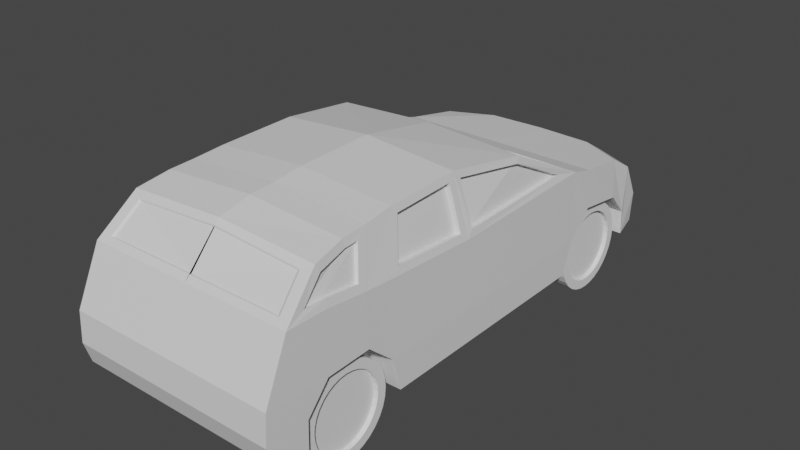 # Source: car.blend  (saved by Blender 2.93.20; exported with 4.5.12 LTS)
import bpy
from mathutils import Matrix  # noqa: F401  (used for matrix-valued properties, if any)

bpy.ops.wm.read_factory_settings(use_empty=True)
scene = bpy.context.scene
scene.name = 'Scene'

# ---- collections
col_collection = bpy.data.collections.new('Collection'); scene.collection.children.link(col_collection)

# ---- materials (node trees are filled in below, after node groups)
mat_material = bpy.data.materials.new('Material')
mat_material.alpha_threshold = 0.0
mat_material.use_transparent_shadow = False
mat_material.line_color = (0.0, 0.0, 0.0, 1.0)

# ---- material node trees
mat_material.use_nodes = True; mat_material.node_tree.nodes.clear()
_N = mat_material.node_tree.nodes; _L = mat_material.node_tree.links
n0 = _N.new('ShaderNodeOutputMaterial'); n0.name = 'Material Output'; n0.location = (300, 300)
n1 = _N.new('ShaderNodeBsdfPrincipled'); n1.name = 'Principled BSDF'; n1.location = (10, 300)
n1.distribution = 'GGX'
n1.subsurface_method = 'BURLEY'
n1.inputs[2].default_value = 0.4
n1.inputs[3].default_value = 1.45
n1.inputs[27].default_value = (0.0, 0.0, 0.0, 1.0)
n1.inputs[28].default_value = 1.0
_L.new(n1.outputs[0], n0.inputs[0])
n0.is_active_output = True

# ---- world
world_world = bpy.data.worlds.new('World'); scene.world = world_world
world_world.use_nodes = True; world_world.node_tree.nodes.clear()
_N = world_world.node_tree.nodes; _L = world_world.node_tree.links
n0 = _N.new('ShaderNodeOutputWorld'); n0.name = 'World Output'; n0.location = (300, 300)
n1 = _N.new('ShaderNodeBackground'); n1.name = 'Background'; n1.location = (10, 300)
n1.inputs[0].default_value = (0.05088, 0.05088, 0.05088, 1.0)
_L.new(n1.outputs[0], n0.inputs[0])
n0.is_active_output = True
world_world.color = (0.05088, 0.05088, 0.05088)
world_world.use_sun_shadow = False
world_world.sun_shadow_jitter_overblur = 0.0

# ---- meshes
me_cube = bpy.data.meshes.new('Cube')
me_cube.from_pydata([(1.604, 1.998, -0.1419), (1.604, 1.817, -0.6406), (1.604, -1.945, -0.1419), (1.604, -1.813, -0.6406), (1.492, 1.899, 0.9721), (1.563, -1.803, 1.059), (1.604, 2.395, 0.221), (1.589, 2.372, 0.822), (1.604, 3.13, 0.1218), (1.522, 3.194, 0.6889), (1.604, 3.441, -0.2369), (1.538, 3.618, 0.4322), (1.604, 3.459, -0.6116), (1.538, 3.885, -0.1013), (1.538, 3.84, -0.5436), (1.176, 1.817, -0.6406), (1.17, 2.395, 0.221), (1.162, 3.441, -0.2369), (1.172, 1.998, -0.1419), (1.164, 3.13, 0.1218), (1.167, 3.459, -0.6116), (1.169, 2.674, -0.6145), (1.604, -0.4923, -0.1419), (1.604, -0.4756, -0.6406), (1.572, -0.3938, 0.9805), (1.604, -2.37, 0.2267), (1.561, -2.486, 1.12), (1.604, -3.054, 0.2042), (1.563, -3.028, 1.182), (1.604, -4.009, 0.2598), (1.414, -3.56, 1.147), (1.604, -3.393, -0.1834), (1.604, -4.035, -0.1939), (1.604, -3.405, -0.6559), (1.604, -3.934, -0.5153), (1.2, -3.405, -0.6559), (1.191, -3.054, 0.2042), (1.191, -3.393, -0.1834), (1.191, -1.813, -0.6406), (1.191, -1.945, -0.1419), (1.191, -2.37, 0.2267), (1.192, -2.629, -0.6279), (1.405, -0.4409, 1.644), (1.453, -2.572, 1.57), (1.45, -2.36, 1.58), (1.419, -1.648, 1.635), (1.405, 0.7957, 1.531), (1.336, -3.15, 1.518), (1.562, 1.574, 1.018), (1.504, 0.663, 1.48), (1.589, 1.998, 0.9241), (1.562, -0.6125, 0.9896), (1.408, -0.6599, 1.656), (1.486, 0.6963, 1.581), (1.496, 1.556, 1.011), (1.505, -0.3802, 0.9735), (1.341, -0.4265, 1.626), (1.438, 0.6593, 1.465), (1.492, 1.878, 0.9302), (1.405, 0.7748, 1.489), (1.589, -0.4923, 0.874), (1.589, -1.945, 0.9581), (1.394, -1.735, 1.742), (1.38, -0.5559, 1.767), (1.491, -0.6132, 0.9726), (1.492, -1.803, 1.042), (1.348, -1.649, 1.618), (1.337, -0.6607, 1.639), (1.501, -3.015, 1.484), (1.557, -3.346, 1.185), (1.299, -3.152, 1.491), (1.371, -3.533, 1.145), (1.428, -2.587, 1.683), (1.481, -3.07, 1.59), (1.418, -2.207, 1.701), (1.589, -2.399, 0.9959), (1.589, -3.035, 1.068), (1.589, -3.64, 1.076), (1.409, -2.577, 1.557), (1.518, -3.026, 1.174), (1.457, -3.013, 1.472), (1.407, -2.368, 1.567), (1.516, -2.492, 1.113), (1.511, -3.339, 1.177), (0.8546, 3.933, 0.4322), (0.868, 3.507, 0.6889), (0.795, 4.159, -0.5436), (0.8229, 4.203, -0.1013), (0.8702, 2.372, 0.822), (-1.604, 1.998, -0.1419), (-1.604, 1.817, -0.6406), (-1.604, -1.945, -0.1419), (-1.604, -1.813, -0.6406), (0.0, 1.817, -0.6406), (0.0, -1.945, -0.1419), (0.0, -1.813, -0.6406), (0.0, 1.998, -0.1419), (-1.492, 1.899, 0.9721), (-1.563, -1.803, 1.059), (0.0, -1.945, 0.9581), (0.0, 1.9, 0.9747), (-1.604, 2.395, 0.221), (0.0, 2.395, 0.221), (-1.589, 2.372, 0.822), (0.0, 2.372, 0.822), (-1.604, 3.13, 0.1218), (0.0, 3.342, 0.1218), (-1.522, 3.194, 0.6889), (0.0, 3.546, 0.6889), (-1.604, 3.441, -0.2369), (0.0, 3.653, -0.2369), (-1.538, 3.618, 0.4322), (0.0, 3.97, 0.4322), (-1.604, 3.459, -0.6116), (0.0, 3.671, -0.6116), (-1.538, 3.885, -0.1013), (0.0, 4.238, -0.1013), (-1.538, 3.84, -0.5436), (0.0, 4.193, -0.5436), (-1.176, 1.817, -0.6406), (-1.17, 2.395, 0.221), (-1.162, 3.441, -0.2369), (-1.172, 1.998, -0.1419), (-1.164, 3.13, 0.1218), (-1.167, 3.459, -0.6116), (-1.169, 2.674, -0.6145), (0.0, 2.674, -0.6145), (-1.604, -0.4923, -0.1419), (-1.604, -0.4756, -0.6406), (0.0, -0.4923, -0.1419), (-1.572, -0.3938, 0.9805), (0.0, -0.4923, 0.874), (-1.604, -2.37, 0.2267), (0.0, -2.37, 0.2267), (-1.561, -2.486, 1.12), (0.0, -2.399, 0.9959), (-1.604, -3.054, 0.2042), (0.0, -3.054, 0.2042), (-1.563, -3.028, 1.182), (0.0, -3.035, 1.068), (-1.604, -4.009, 0.2598), (0.0, -4.009, 0.2598), (-1.414, -3.56, 1.147), (0.0, -3.561, 1.147), (-1.604, -3.393, -0.1834), (0.0, -3.393, -0.1834), (-1.604, -4.035, -0.1939), (0.0, -4.035, -0.1939), (-1.604, -3.405, -0.6559), (0.0, -3.405, -0.6559), (-1.604, -3.934, -0.5153), (0.0, -3.934, -0.5153), (-1.2, -3.405, -0.6559), (-1.191, -3.054, 0.2042), (-1.191, -3.393, -0.1834), (-1.191, -1.813, -0.6406), (-1.191, -1.945, -0.1419), (-1.191, -2.37, 0.2267), (0.0, -0.4749, -0.6406), (-1.192, -2.629, -0.6279), (0.0, -2.629, -0.6279), (0.0, -2.587, 1.778), (-1.405, -0.4409, 1.644), (-1.453, -2.572, 1.57), (0.0, 0.7944, 1.612), (0.0, -2.207, 1.799), (0.0, -1.735, 1.846), (-1.45, -2.36, 1.58), (-1.419, -1.648, 1.635), (0.0, -0.5559, 1.875), (-1.405, 0.7957, 1.531), (-1.336, -3.15, 1.518), (0.0, -3.15, 1.601), (0.0, 1.998, 0.9241), (-1.562, 1.574, 1.018), (0.0, 0.6963, 1.661), (-1.504, 0.663, 1.48), (-1.589, 1.998, 0.9241), (-1.562, -0.6125, 0.9896), (-1.408, -0.6599, 1.656), (-1.486, 0.6963, 1.581), (-1.496, 1.556, 1.011), (-1.505, -0.3802, 0.9735), (-1.341, -0.4265, 1.626), (-1.438, 0.6593, 1.465), (0.0, 1.879, 0.9328), (-1.492, 1.878, 0.9302), (0.0, 0.7735, 1.57), (-1.405, 0.7748, 1.489), (-1.589, -0.4923, 0.874), (-1.589, -1.945, 0.9581), (-1.394, -1.735, 1.742), (-1.38, -0.5559, 1.767), (-1.491, -0.6132, 0.9726), (-1.492, -1.803, 1.042), (-1.348, -1.649, 1.618), (-1.337, -0.6607, 1.639), (-1.501, -3.015, 1.484), (0.0, -3.07, 1.671), (0.0, -3.64, 1.076), (-1.557, -3.346, 1.185), (-1.299, -3.152, 1.491), (0.0, -3.151, 1.575), (0.0, -3.534, 1.146), (-1.371, -3.533, 1.145), (-1.428, -2.587, 1.683), (-1.481, -3.07, 1.59), (-1.418, -2.207, 1.701), (-1.589, -2.399, 0.9959), (-1.589, -3.035, 1.068), (-1.589, -3.64, 1.076), (-1.409, -2.577, 1.557), (-1.518, -3.026, 1.174), (-1.457, -3.013, 1.472), (-1.407, -2.368, 1.567), (-1.516, -2.492, 1.113), (-1.511, -3.339, 1.177), (-0.8546, 3.933, 0.4322), (-0.868, 3.507, 0.6889), (-0.795, 4.159, -0.5436), (-0.8229, 4.203, -0.1013), (-0.8702, 2.372, 0.822)], [], [(72, 161, 198, 73), (23, 22, 2, 3), (3, 2, 39, 38), (50, 0, 6, 7), (47, 172, 202, 70), (22, 0, 50, 60), (40, 36, 41), (7, 6, 8, 9), (0, 18, 16, 6), (173, 50, 88, 104), (108, 85, 84, 112), (104, 88, 85, 108), (6, 16, 19, 8), (8, 19, 17, 10), (9, 8, 10, 11), (12, 20, 114, 116, 87, 13), (11, 10, 12, 13), (112, 84, 87, 116), (116, 87, 86, 118), (12, 20, 14), (14, 13, 12), (14, 20, 86), (17, 20, 12, 10), (114, 20, 21, 126), (15, 18, 0, 1), (19, 16, 21), (15, 93, 126, 21), (17, 19, 21), (36, 37, 41), (20, 17, 21), (16, 18, 21), (18, 15, 21), (2, 22, 60, 61), (28, 26, 82, 79), (1, 0, 22, 23), (68, 69, 83, 80), (2, 61, 75, 25), (75, 61, 62, 74), (27, 76, 77, 29), (25, 75, 76, 27), (141, 29, 77, 199), (29, 141, 147, 32), (27, 29, 32, 31), (37, 35, 41), (149, 35, 34, 151), (32, 147, 151, 34), (31, 32, 34, 33), (15, 23, 158, 93), (23, 15, 1), (35, 37, 31, 33), (34, 35, 33), (36, 40, 25, 27), (40, 39, 2, 25), (38, 23, 3), (37, 36, 27, 31), (158, 23, 38, 95), (62, 166, 165, 74), (74, 165, 161, 72), (53, 175, 169, 63), (63, 169, 166, 62), (35, 149, 160, 41), (38, 39, 41), (95, 38, 41, 160), (39, 40, 41), (49, 42, 56, 57), (52, 45, 66, 67), (46, 4, 58, 59), (100, 4, 50, 173), (4, 46, 53, 50), (46, 164, 175, 53), (48, 24, 60, 50), (24, 42, 63, 60), (49, 48, 50, 53), (42, 49, 53, 63), (55, 54, 57, 56), (42, 24, 55, 56), (48, 49, 57, 54), (24, 48, 54, 55), (58, 185, 187, 59), (4, 100, 185, 58), (164, 46, 59, 187), (51, 5, 61, 60), (5, 45, 62, 61), (52, 51, 60, 63), (45, 52, 63, 62), (65, 64, 67, 66), (45, 5, 65, 66), (51, 52, 67, 64), (5, 51, 64, 65), (172, 47, 73, 198), (30, 143, 199, 77), (47, 30, 77, 73), (203, 71, 70, 202), (30, 47, 70, 71), (143, 30, 71, 203), (68, 43, 72, 73), (44, 26, 75, 74), (26, 28, 76, 75), (28, 69, 77, 76), (69, 68, 73, 77), (43, 44, 74, 72), (83, 79, 78, 80), (79, 82, 81, 78), (43, 68, 80, 78), (44, 43, 78, 81), (69, 28, 79, 83), (26, 44, 81, 82), (87, 84, 11, 13), (84, 85, 9, 11), (86, 20, 114, 118), (86, 87, 13, 14), (85, 88, 7, 9), (88, 50, 7), (205, 206, 198, 161), (128, 92, 91, 127), (93, 126, 96), (92, 155, 156, 91), (177, 103, 101, 89), (171, 201, 202, 172), (127, 189, 177, 89), (129, 131, 99, 94), (157, 159, 153), (103, 107, 105, 101), (89, 101, 120, 122), (173, 104, 221, 177), (96, 102, 104, 173), (108, 112, 217, 218), (104, 108, 218, 221), (102, 106, 108, 104), (101, 105, 123, 120), (110, 114, 116, 112), (106, 110, 112, 108), (105, 109, 121, 123), (107, 111, 109, 105), (113, 115, 220, 116, 114, 124), (111, 115, 113, 109), (112, 116, 220, 217), (116, 118, 219, 220), (113, 117, 124), (117, 113, 115), (117, 219, 124), (121, 109, 113, 124), (114, 126, 125, 124), (119, 90, 89, 122), (123, 125, 120), (119, 125, 126, 93), (121, 125, 123), (153, 159, 154), (124, 125, 121), (120, 125, 122), (96, 126, 102), (122, 125, 119), (110, 126, 114), (106, 126, 110), (102, 126, 106), (96, 173, 131, 129), (91, 190, 189, 127), (138, 212, 215, 134), (90, 128, 127, 89), (197, 213, 216, 200), (91, 132, 208, 190), (208, 207, 191, 190), (99, 135, 133, 94), (136, 140, 210, 209), (132, 136, 209, 208), (145, 160, 137), (135, 139, 137, 133), (141, 199, 210, 140), (140, 146, 147, 141), (139, 199, 141, 137), (139, 161, 198, 199), (147, 151, 149, 145), (136, 144, 146, 140), (154, 159, 152), (141, 147, 145, 137), (149, 151, 150, 152), (146, 150, 151, 147), (144, 148, 150, 146), (94, 160, 95), (119, 93, 158, 128), (128, 90, 119), (152, 148, 144, 154), (150, 148, 152), (153, 136, 132, 157), (157, 132, 91, 156), (155, 92, 128), (154, 144, 136, 153), (158, 95, 155, 128), (191, 207, 165, 166), (207, 205, 161, 165), (180, 192, 169, 175), (192, 191, 166, 169), (137, 160, 133), (152, 159, 160, 149), (133, 160, 94), (155, 159, 156), (149, 160, 145), (95, 160, 159, 155), (156, 159, 157), (99, 166, 165, 135), (176, 184, 183, 162), (131, 169, 166, 99), (179, 196, 195, 168), (135, 165, 161, 139), (170, 188, 186, 97), (100, 173, 177, 97), (97, 177, 180, 170), (170, 180, 175, 164), (174, 177, 189, 130), (130, 189, 192, 162), (176, 180, 177, 174), (162, 192, 180, 176), (182, 183, 184, 181), (162, 183, 182, 130), (174, 181, 184, 176), (130, 182, 181, 174), (186, 188, 187, 185), (97, 186, 185, 100), (164, 187, 188, 170), (178, 189, 190, 98), (98, 190, 191, 168), (179, 192, 189, 178), (168, 191, 192, 179), (194, 195, 196, 193), (168, 195, 194, 98), (178, 193, 196, 179), (98, 194, 193, 178), (172, 198, 206, 171), (143, 199, 198, 172), (142, 210, 199, 143), (171, 206, 210, 142), (203, 202, 201, 204), (142, 204, 201, 171), (172, 202, 203, 143), (143, 203, 204, 142), (197, 206, 205, 163), (167, 207, 208, 134), (134, 208, 209, 138), (138, 209, 210, 200), (200, 210, 206, 197), (163, 205, 207, 167), (216, 213, 211, 212), (212, 211, 214, 215), (163, 211, 213, 197), (167, 214, 211, 163), (200, 216, 212, 138), (134, 215, 214, 167), (220, 115, 111, 217), (217, 111, 107, 218), (219, 118, 114, 124), (219, 117, 115, 220), (218, 107, 103, 221), (221, 103, 177)])
_uv = me_cube.uv_layers.new(name='UVMap')
_uv.uv.foreach_set('vector', [0.625, 0.75, 0.75, 0.75, 0.75, 0.75, 0.625, 0.75, 0.375, 0.6579, 0.625, 0.6579, 0.625, 0.75, 0.375, 0.75, 0.375, 0.75, 0.625, 0.75, 0.625, 0.7876, 0.375, 0.7876, 0.625, 0.5, 0.625, 0.5, 0.625, 0.5, 0.625, 0.5, 0.625, 0.7604, 0.625, 0.8646, 0.625, 0.8646, 0.625, 0.7604, 0.625, 0.6579, 0.625, 0.5, 0.625, 0.5, 0.625, 0.6579, 0.625, 0.7876, 0.625, 0.7876, 0.625, 0.7876, 0.625, 0.5, 0.625, 0.5, 0.625, 0.5, 0.625, 0.5, 0.625, 0.5, 0.625, 0.4309, 0.625, 0.4216, 0.625, 0.5, 0.75, 0.5, 0.625, 0.5, 0.6815, 0.5, 0.75, 0.5, 0.75, 0.5, 0.6817, 0.5, 0.6834, 0.5, 0.75, 0.5, 0.75, 0.5, 0.6815, 0.5, 0.6817, 0.5, 0.75, 0.5, 0.625, 0.5, 0.625, 0.4216, 0.625, 0.4339, 0.625, 0.5, 0.625, 0.5, 0.625, 0.4339, 0.625, 0.4371, 0.625, 0.5, 0.625, 0.5, 0.625, 0.5, 0.625, 0.5, 0.625, 0.5, 0.625, 0.5, 0.625, 0.4377, 0.625, 0.375, 0.625, 0.375, 0.625, 0.4391, 0.625, 0.5, 0.625, 0.5, 0.625, 0.5, 0.625, 0.5, 0.625, 0.5, 0.75, 0.5, 0.6834, 0.5, 0.6859, 0.5, 0.75, 0.5, 0.625, 0.375, 0.625, 0.4391, 0.625, 0.4369, 0.625, 0.375, 0.625, 0.5, 0.625, 0.4377, 0.625, 0.5, 0.0, 0.0, 0.0, 0.0, 0.0, 0.0, 0.625, 0.5, 0.625, 0.4377, 0.625, 0.4369, 0.625, 0.4371, 0.625, 0.4377, 0.625, 0.5, 0.625, 0.5, 0.625, 0.375, 0.625, 0.4377, 0.625, 0.4377, 0.625, 0.375, 0.375, 0.4389, 0.625, 0.4309, 0.625, 0.5, 0.375, 0.5, 0.625, 0.4339, 0.625, 0.4216, 0.625, 0.4339, 0.3116, 0.5, 0.25, 0.5, 0.25, 0.5, 0.3116, 0.5, 0.625, 0.4371, 0.625, 0.4339, 0.625, 0.4371, 0.625, 0.7876, 0.625, 0.7876, 0.625, 0.7876, 0.625, 0.4377, 0.625, 0.4371, 0.625, 0.4377, 0.625, 0.4216, 0.625, 0.4309, 0.625, 0.4216, 0.625, 0.4309, 0.375, 0.4389, 0.625, 0.4309, 0.625, 0.75, 0.625, 0.6579, 0.625, 0.6579, 0.625, 0.75, 0.625, 0.75, 0.625, 0.75, 0.625, 0.75, 0.625, 0.75, 0.375, 0.5, 0.625, 0.5, 0.625, 0.6579, 0.375, 0.6579, 0.625, 0.75, 0.625, 0.75, 0.625, 0.75, 0.625, 0.75, 0.625, 0.75, 0.625, 0.75, 0.625, 0.75, 0.625, 0.75, 0.625, 0.75, 0.625, 0.75, 0.625, 0.75, 0.625, 0.75, 0.625, 0.75, 0.625, 0.75, 0.625, 0.75, 0.625, 0.75, 0.625, 0.75, 0.625, 0.75, 0.625, 0.75, 0.625, 0.75, 0.625, 0.875, 0.625, 0.75, 0.625, 0.75, 0.625, 0.875, 0.625, 0.75, 0.625, 0.875, 0.625, 0.875, 0.625, 0.75, 0.625, 0.75, 0.625, 0.75, 0.625, 0.75, 0.625, 0.75, 0.625, 0.7876, 0.625, 0.7867, 0.625, 0.7876, 0.625, 0.875, 0.625, 0.7867, 0.625, 0.75, 0.625, 0.875, 0.625, 0.75, 0.625, 0.875, 0.625, 0.875, 0.625, 0.75, 0.625, 0.75, 0.625, 0.75, 0.625, 0.75, 0.625, 0.75, 0.3139, 0.5, 0.375, 0.6579, 0.25, 0.6578, 0.25, 0.5, 0.375, 0.6579, 0.3139, 0.5, 0.375, 0.5, 0.625, 0.7867, 0.625, 0.7876, 0.625, 0.75, 0.625, 0.75, 0.625, 0.75, 0.625, 0.7867, 0.625, 0.75, 0.625, 0.7876, 0.625, 0.7876, 0.625, 0.75, 0.625, 0.75, 0.625, 0.7876, 0.625, 0.7876, 0.625, 0.75, 0.625, 0.75, 0.3374, 0.75, 0.375, 0.6579, 0.375, 0.75, 0.625, 0.7876, 0.625, 0.7876, 0.625, 0.75, 0.625, 0.75, 0.25, 0.6578, 0.375, 0.6579, 0.3374, 0.75, 0.25, 0.75, 0.625, 0.75, 0.75, 0.75, 0.75, 0.75, 0.625, 0.75, 0.625, 0.75, 0.75, 0.75, 0.75, 0.75, 0.625, 0.75, 0.625, 0.5, 0.75, 0.5, 0.75, 0.6579, 0.625, 0.6579, 0.625, 0.6579, 0.75, 0.6579, 0.75, 0.75, 0.625, 0.75, 0.625, 0.7867, 0.625, 0.875, 0.625, 0.875, 0.625, 0.7867, 0.375, 0.7876, 0.625, 0.7876, 0.375, 0.7876, 0.25, 0.75, 0.3374, 0.75, 0.3374, 0.75, 0.25, 0.75, 0.625, 0.7876, 0.625, 0.7876, 0.625, 0.7876, 0.625, 0.519, 0.625, 0.646, 0.625, 0.646, 0.625, 0.519, 0.625, 0.6662, 0.625, 0.7416, 0.625, 0.7416, 0.625, 0.6662, 0.6474, 0.5, 0.6464, 0.5, 0.6464, 0.5, 0.6474, 0.5, 0.7286, 0.5, 0.6464, 0.5, 0.625, 0.5, 0.75, 0.5, 0.6464, 0.5, 0.6474, 0.5, 0.625, 0.5, 0.625, 0.5, 0.6474, 0.5, 0.7277, 0.5, 0.75, 0.5, 0.625, 0.5, 0.625, 0.5146, 0.625, 0.6493, 0.625, 0.6579, 0.625, 0.5, 0.625, 0.6493, 0.625, 0.646, 0.625, 0.6579, 0.625, 0.6579, 0.625, 0.519, 0.625, 0.5146, 0.625, 0.5, 0.625, 0.5, 0.625, 0.646, 0.625, 0.519, 0.625, 0.5, 0.625, 0.6579, 0.625, 0.6493, 0.625, 0.5146, 0.625, 0.519, 0.625, 0.646, 0.625, 0.646, 0.625, 0.6493, 0.625, 0.6493, 0.625, 0.646, 0.625, 0.5146, 0.625, 0.519, 0.625, 0.519, 0.625, 0.5146, 0.625, 0.6493, 0.625, 0.5146, 0.625, 0.5146, 0.625, 0.6493, 0.6464, 0.5, 0.7286, 0.5, 0.7277, 0.5, 0.6474, 0.5, 0.6464, 0.5, 0.7286, 0.5, 0.7286, 0.5, 0.6464, 0.5, 0.7277, 0.5, 0.6474, 0.5, 0.6474, 0.5, 0.7277, 0.5, 0.625, 0.6654, 0.625, 0.7425, 0.625, 0.75, 0.625, 0.6579, 0.625, 0.7425, 0.625, 0.7416, 0.625, 0.75, 0.625, 0.75, 0.625, 0.6662, 0.625, 0.6654, 0.625, 0.6579, 0.625, 0.6579, 0.625, 0.7416, 0.625, 0.6662, 0.625, 0.6579, 0.625, 0.75, 0.625, 0.7425, 0.625, 0.6654, 0.625, 0.6662, 0.625, 0.7416, 0.625, 0.7416, 0.625, 0.7425, 0.625, 0.7425, 0.625, 0.7416, 0.625, 0.6654, 0.625, 0.6662, 0.625, 0.6662, 0.625, 0.6654, 0.625, 0.7425, 0.625, 0.6654, 0.625, 0.6654, 0.625, 0.7425, 0.625, 0.8646, 0.625, 0.7604, 0.625, 0.75, 0.625, 0.875, 0.625, 0.76, 0.625, 0.865, 0.625, 0.875, 0.625, 0.75, 0.625, 0.7604, 0.625, 0.76, 0.625, 0.75, 0.625, 0.75, 0.625, 0.865, 0.625, 0.76, 0.625, 0.7604, 0.625, 0.8646, 0.625, 0.76, 0.625, 0.7604, 0.625, 0.7604, 0.625, 0.76, 0.625, 0.865, 0.625, 0.76, 0.625, 0.76, 0.625, 0.865, 0.625, 0.75, 0.625, 0.75, 0.625, 0.75, 0.625, 0.75, 0.625, 0.75, 0.625, 0.75, 0.625, 0.75, 0.625, 0.75, 0.625, 0.75, 0.625, 0.75, 0.625, 0.75, 0.625, 0.75, 0.625, 0.75, 0.625, 0.75, 0.625, 0.75, 0.625, 0.75, 0.625, 0.75, 0.625, 0.75, 0.625, 0.75, 0.625, 0.75, 0.625, 0.75, 0.625, 0.75, 0.625, 0.75, 0.625, 0.75, 0.625, 0.75, 0.625, 0.75, 0.625, 0.75, 0.625, 0.75, 0.625, 0.75, 0.625, 0.75, 0.625, 0.75, 0.625, 0.75, 0.625, 0.75, 0.625, 0.75, 0.625, 0.75, 0.625, 0.75, 0.625, 0.75, 0.625, 0.75, 0.625, 0.75, 0.625, 0.75, 0.625, 0.75, 0.625, 0.75, 0.625, 0.75, 0.625, 0.75, 0.625, 0.75, 0.625, 0.75, 0.625, 0.75, 0.625, 0.75, 0.6859, 0.5, 0.6834, 0.5, 0.625, 0.5, 0.625, 0.5, 0.6834, 0.5, 0.6817, 0.5, 0.625, 0.5, 0.625, 0.5, 0.625, 0.4369, 0.625, 0.4377, 0.625, 0.375, 0.625, 0.375, 0.625, 0.4369, 0.625, 0.4391, 0.625, 0.5, 0.625, 0.5, 0.6817, 0.5, 0.6815, 0.5, 0.625, 0.5, 0.625, 0.5, 0.6815, 0.5, 0.625, 0.5, 0.625, 0.5, 0.625, 0.75, 0.625, 0.75, 0.75, 0.75, 0.75, 0.75, 0.375, 0.6579, 0.375, 0.75, 0.625, 0.75, 0.625, 0.6579, 0.0, 0.0, 0.0, 0.0, 0.0, 0.0, 0.375, 0.75, 0.375, 0.7876, 0.625, 0.7876, 0.625, 0.75, 0.625, 0.5, 0.625, 0.5, 0.625, 0.5, 0.625, 0.5, 0.625, 0.7604, 0.625, 0.7604, 0.625, 0.8646, 0.625, 0.8646, 0.625, 0.6579, 0.625, 0.6579, 0.625, 0.5, 0.625, 0.5, 0.0, 0.0, 0.0, 0.0, 0.0, 0.0, 0.0, 0.0, 0.625, 0.7876, 0.625, 0.7876, 0.625, 0.7876, 0.625, 0.5, 0.625, 0.5, 0.625, 0.5, 0.625, 0.5, 0.625, 0.5, 0.625, 0.5, 0.625, 0.4216, 0.625, 0.4309, 0.75, 0.5, 0.75, 0.5, 0.6815, 0.5, 0.625, 0.5, 0.0, 0.0, 0.0, 0.0, 0.0, 0.0, 0.0, 0.0, 0.75, 0.5, 0.75, 0.5, 0.6834, 0.5, 0.6817, 0.5, 0.75, 0.5, 0.75, 0.5, 0.6817, 0.5, 0.6815, 0.5, 0.0, 0.0, 0.0, 0.0, 0.0, 0.0, 0.0, 0.0, 0.625, 0.5, 0.625, 0.5, 0.625, 0.4339, 0.625, 0.4216, 0.0, 0.0, 0.0, 0.0, 0.0, 0.0, 0.0, 0.0, 0.0, 0.0, 0.0, 0.0, 0.0, 0.0, 0.0, 0.0, 0.625, 0.5, 0.625, 0.5, 0.625, 0.4371, 0.625, 0.4339, 0.625, 0.5, 0.625, 0.5, 0.625, 0.5, 0.625, 0.5, 0.625, 0.5, 0.625, 0.5, 0.625, 0.4391, 0.625, 0.375, 0.625, 0.375, 0.625, 0.4377, 0.625, 0.5, 0.625, 0.5, 0.625, 0.5, 0.625, 0.5, 0.75, 0.5, 0.75, 0.5, 0.6859, 0.5, 0.6834, 0.5, 0.625, 0.375, 0.625, 0.375, 0.625, 0.4369, 0.625, 0.4391, 0.625, 0.5, 0.625, 0.5, 0.625, 0.4377, 0.0, 0.0, 0.0, 0.0, 0.0, 0.0, 0.625, 0.5, 0.625, 0.4369, 0.625, 0.4377, 0.625, 0.4371, 0.625, 0.5, 0.625, 0.5, 0.625, 0.4377, 0.625, 0.375, 0.625, 0.375, 0.625, 0.4377, 0.625, 0.4377, 0.375, 0.4389, 0.375, 0.5, 0.625, 0.5, 0.625, 0.4309, 0.625, 0.4339, 0.625, 0.4339, 0.625, 0.4216, 0.3116, 0.5, 0.3116, 0.5, 0.25, 0.5, 0.25, 0.5, 0.625, 0.4371, 0.625, 0.4371, 0.625, 0.4339, 0.625, 0.7876, 0.625, 0.7876, 0.625, 0.7876, 0.625, 0.4377, 0.625, 0.4377, 0.625, 0.4371, 0.625, 0.4216, 0.625, 0.4216, 0.625, 0.4309, 0.0, 0.0, 0.0, 0.0, 0.0, 0.0, 0.625, 0.4309, 0.625, 0.4309, 0.375, 0.4389, 0.0, 0.0, 0.0, 0.0, 0.0, 0.0, 0.0, 0.0, 0.0, 0.0, 0.0, 0.0, 0.0, 0.0, 0.0, 0.0, 0.0, 0.0, 0.0, 0.0, 0.0, 0.0, 0.0, 0.0, 0.0, 0.0, 0.625, 0.75, 0.625, 0.75, 0.625, 0.6579, 0.625, 0.6579, 0.625, 0.75, 0.625, 0.75, 0.625, 0.75, 0.625, 0.75, 0.375, 0.5, 0.375, 0.6579, 0.625, 0.6579, 0.625, 0.5, 0.625, 0.75, 0.625, 0.75, 0.625, 0.75, 0.625, 0.75, 0.625, 0.75, 0.625, 0.75, 0.625, 0.75, 0.625, 0.75, 0.625, 0.75, 0.625, 0.75, 0.625, 0.75, 0.625, 0.75, 0.0, 0.0, 0.0, 0.0, 0.0, 0.0, 0.0, 0.0, 0.625, 0.75, 0.625, 0.75, 0.625, 0.75, 0.625, 0.75, 0.625, 0.75, 0.625, 0.75, 0.625, 0.75, 0.625, 0.75, 0.0, 0.0, 0.0, 0.0, 0.0, 0.0, 0.0, 0.0, 0.0, 0.0, 0.0, 0.0, 0.0, 0.0, 0.625, 0.875, 0.625, 0.875, 0.625, 0.75, 0.625, 0.75, 0.625, 0.75, 0.625, 0.75, 0.625, 0.875, 0.625, 0.875, 0.0, 0.0, 0.0, 0.0, 0.0, 0.0, 0.0, 0.0, 0.0, 0.0, 0.0, 0.0, 0.0, 0.0, 0.0, 0.0, 0.0, 0.0, 0.0, 0.0, 0.0, 0.0, 0.0, 0.0, 0.625, 0.75, 0.625, 0.75, 0.625, 0.75, 0.625, 0.75, 0.625, 0.7876, 0.625, 0.7876, 0.625, 0.7867, 0.0, 0.0, 0.0, 0.0, 0.0, 0.0, 0.0, 0.0, 0.625, 0.875, 0.625, 0.875, 0.625, 0.75, 0.625, 0.7867, 0.625, 0.75, 0.625, 0.75, 0.625, 0.875, 0.625, 0.875, 0.625, 0.75, 0.625, 0.75, 0.625, 0.75, 0.625, 0.75, 0.0, 0.0, 0.0, 0.0, 0.0, 0.0, 0.3139, 0.5, 0.25, 0.5, 0.25, 0.6578, 0.375, 0.6579, 0.375, 0.6579, 0.375, 0.5, 0.3139, 0.5, 0.625, 0.7867, 0.625, 0.75, 0.625, 0.75, 0.625, 0.7876, 0.625, 0.75, 0.625, 0.75, 0.625, 0.7867, 0.625, 0.7876, 0.625, 0.75, 0.625, 0.75, 0.625, 0.7876, 0.625, 0.7876, 0.625, 0.75, 0.625, 0.75, 0.625, 0.7876, 0.3374, 0.75, 0.375, 0.75, 0.375, 0.6579, 0.625, 0.7876, 0.625, 0.75, 0.625, 0.75, 0.625, 0.7876, 0.25, 0.6578, 0.25, 0.75, 0.3374, 0.75, 0.375, 0.6579, 0.625, 0.75, 0.625, 0.75, 0.75, 0.75, 0.75, 0.75, 0.625, 0.75, 0.625, 0.75, 0.75, 0.75, 0.75, 0.75, 0.625, 0.5, 0.625, 0.6579, 0.75, 0.6579, 0.75, 0.5, 0.625, 0.6579, 0.625, 0.75, 0.75, 0.75, 0.75, 0.6579, 0.0, 0.0, 0.0, 0.0, 0.0, 0.0, 0.625, 0.7867, 0.625, 0.7867, 0.625, 0.875, 0.625, 0.875, 0.0, 0.0, 0.0, 0.0, 0.0, 0.0, 0.375, 0.7876, 0.375, 0.7876, 0.625, 0.7876, 0.0, 0.0, 0.0, 0.0, 0.0, 0.0, 0.25, 0.75, 0.25, 0.75, 0.3374, 0.75, 0.3374, 0.75, 0.625, 0.7876, 0.625, 0.7876, 0.625, 0.7876, 0.0, 0.0, 0.0, 0.0, 0.0, 0.0, 0.0, 0.0, 0.625, 0.519, 0.625, 0.519, 0.625, 0.646, 0.625, 0.646, 0.0, 0.0, 0.0, 0.0, 0.0, 0.0, 0.0, 0.0, 0.625, 0.6662, 0.625, 0.6662, 0.625, 0.7416, 0.625, 0.7416, 0.0, 0.0, 0.0, 0.0, 0.0, 0.0, 0.0, 0.0, 0.6474, 0.5, 0.6474, 0.5, 0.6464, 0.5, 0.6464, 0.5, 0.7286, 0.5, 0.75, 0.5, 0.625, 0.5, 0.6464, 0.5, 0.6464, 0.5, 0.625, 0.5, 0.625, 0.5, 0.6474, 0.5, 0.6474, 0.5, 0.625, 0.5, 0.75, 0.5, 0.7277, 0.5, 0.625, 0.5146, 0.625, 0.5, 0.625, 0.6579, 0.625, 0.6493, 0.625, 0.6493, 0.625, 0.6579, 0.625, 0.6579, 0.625, 0.646, 0.625, 0.519, 0.625, 0.5, 0.625, 0.5, 0.625, 0.5146, 0.625, 0.646, 0.625, 0.6579, 0.625, 0.5, 0.625, 0.519, 0.625, 0.6493, 0.625, 0.646, 0.625, 0.519, 0.625, 0.5146, 0.625, 0.646, 0.625, 0.646, 0.625, 0.6493, 0.625, 0.6493, 0.625, 0.5146, 0.625, 0.5146, 0.625, 0.519, 0.625, 0.519, 0.625, 0.6493, 0.625, 0.6493, 0.625, 0.5146, 0.625, 0.5146, 0.6464, 0.5, 0.6474, 0.5, 0.7277, 0.5, 0.7286, 0.5, 0.6464, 0.5, 0.6464, 0.5, 0.7286, 0.5, 0.7286, 0.5, 0.7277, 0.5, 0.7277, 0.5, 0.6474, 0.5, 0.6474, 0.5, 0.625, 0.6654, 0.625, 0.6579, 0.625, 0.75, 0.625, 0.7425, 0.625, 0.7425, 0.625, 0.75, 0.625, 0.75, 0.625, 0.7416, 0.625, 0.6662, 0.625, 0.6579, 0.625, 0.6579, 0.625, 0.6654, 0.625, 0.7416, 0.625, 0.75, 0.625, 0.6579, 0.625, 0.6662, 0.625, 0.7425, 0.625, 0.7416, 0.625, 0.6662, 0.625, 0.6654, 0.625, 0.7416, 0.625, 0.7416, 0.625, 0.7425, 0.625, 0.7425, 0.625, 0.6654, 0.625, 0.6654, 0.625, 0.6662, 0.625, 0.6662, 0.625, 0.7425, 0.625, 0.7425, 0.625, 0.6654, 0.625, 0.6654, 0.625, 0.8646, 0.625, 0.875, 0.625, 0.75, 0.625, 0.7604, 0.625, 0.865, 0.625, 0.875, 0.625, 0.875, 0.625, 0.8646, 0.625, 0.76, 0.625, 0.75, 0.625, 0.875, 0.625, 0.865, 0.625, 0.7604, 0.625, 0.75, 0.625, 0.75, 0.625, 0.76, 0.625, 0.865, 0.625, 0.8646, 0.625, 0.7604, 0.625, 0.76, 0.625, 0.76, 0.625, 0.76, 0.625, 0.7604, 0.625, 0.7604, 0.625, 0.8646, 0.625, 0.8646, 0.625, 0.865, 0.625, 0.865, 0.625, 0.865, 0.625, 0.865, 0.625, 0.76, 0.625, 0.76, 0.625, 0.75, 0.625, 0.75, 0.625, 0.75, 0.625, 0.75, 0.625, 0.75, 0.625, 0.75, 0.625, 0.75, 0.625, 0.75, 0.625, 0.75, 0.625, 0.75, 0.625, 0.75, 0.625, 0.75, 0.625, 0.75, 0.625, 0.75, 0.625, 0.75, 0.625, 0.75, 0.625, 0.75, 0.625, 0.75, 0.625, 0.75, 0.625, 0.75, 0.625, 0.75, 0.625, 0.75, 0.625, 0.75, 0.625, 0.75, 0.625, 0.75, 0.625, 0.75, 0.625, 0.75, 0.625, 0.75, 0.625, 0.75, 0.625, 0.75, 0.625, 0.75, 0.625, 0.75, 0.625, 0.75, 0.625, 0.75, 0.625, 0.75, 0.625, 0.75, 0.625, 0.75, 0.625, 0.75, 0.625, 0.75, 0.625, 0.75, 0.625, 0.75, 0.625, 0.75, 0.625, 0.75, 0.625, 0.75, 0.625, 0.75, 0.625, 0.75, 0.625, 0.75, 0.625, 0.75, 0.6859, 0.5, 0.625, 0.5, 0.625, 0.5, 0.6834, 0.5, 0.6834, 0.5, 0.625, 0.5, 0.625, 0.5, 0.6817, 0.5, 0.625, 0.4369, 0.625, 0.375, 0.625, 0.375, 0.625, 0.4377, 0.625, 0.4369, 0.625, 0.5, 0.625, 0.5, 0.625, 0.4391, 0.6817, 0.5, 0.625, 0.5, 0.625, 0.5, 0.6815, 0.5, 0.6815, 0.5, 0.625, 0.5, 0.625, 0.5])
me_cube.materials.append(mat_material)
me_cube.use_remesh_preserve_volume = False
me_cube.use_remesh_preserve_attributes = False
me_cube.use_mirror_vertex_groups = False
me_cube.update()
me_cylinder = bpy.data.meshes.new('Cylinder')
me_cylinder.from_pydata([(0.5409, 3.359, 1.048), (0.5409, 3.22, 1.514), (0.6751, 3.346, 1.048), (0.648, 3.21, 1.514), (0.804, 3.307, 1.048), (0.751, 3.179, 1.514), (0.9229, 3.243, 1.048), (0.8458, 3.128, 1.514), (1.027, 3.158, 1.048), (0.929, 3.06, 1.514), (1.113, 3.054, 1.048), (0.9973, 2.977, 1.514), (1.176, 2.935, 1.048), (1.048, 2.882, 1.514), (1.215, 2.806, 1.048), (1.079, 2.779, 1.514), (1.228, 2.672, 1.048), (1.09, 2.672, 1.514), (1.215, 2.538, 1.048), (1.079, 2.565, 1.514), (1.176, 2.409, 1.048), (1.048, 2.462, 1.514), (1.113, 2.29, 1.048), (0.9973, 2.367, 1.514), (1.027, 2.186, 1.048), (0.929, 2.284, 1.514), (0.9229, 2.1, 1.048), (0.8458, 2.215, 1.514), (0.804, 2.036, 1.048), (0.751, 2.165, 1.514), (0.6751, 1.997, 1.048), (0.648, 2.133, 1.514), (0.5409, 1.984, 1.048), (0.5409, 2.123, 1.514), (0.4068, 1.997, 1.048), (0.4339, 2.133, 1.514), (0.2778, 2.036, 1.048), (0.3309, 2.165, 1.514), (0.159, 2.1, 1.048), (0.236, 2.215, 1.514), (0.05478, 2.186, 1.048), (0.1529, 2.284, 1.514), (-0.03072, 2.29, 1.048), (0.08461, 2.367, 1.514), (-0.09426, 2.409, 1.048), (0.03389, 2.462, 1.514), (-0.1334, 2.538, 1.048), (0.002658, 2.565, 1.514), (-0.1466, 2.672, 1.048), (-0.007887, 2.672, 1.514), (-0.1334, 2.806, 1.048), (0.002658, 2.779, 1.514), (-0.09426, 2.935, 1.048), (0.03389, 2.882, 1.514), (-0.03072, 3.054, 1.048), (0.08461, 2.977, 1.514), (0.05478, 3.158, 1.048), (0.1529, 3.06, 1.514), (0.159, 3.243, 1.048), (0.236, 3.128, 1.514), (0.2778, 3.307, 1.048), (0.3309, 3.179, 1.514), (0.4068, 3.346, 1.048), (0.4339, 3.21, 1.514), (0.6751, 3.346, 1.514), (0.5409, 3.359, 1.514), (0.804, 3.307, 1.514), (0.9229, 3.243, 1.514), (1.027, 3.158, 1.514), (1.113, 3.054, 1.514), (1.176, 2.935, 1.514), (1.215, 2.806, 1.514), (1.228, 2.672, 1.514), (1.215, 2.538, 1.514), (1.176, 2.409, 1.514), (1.113, 2.29, 1.514), (1.027, 2.186, 1.514), (0.9229, 2.1, 1.514), (0.804, 2.036, 1.514), (0.6751, 1.997, 1.514), (0.5409, 1.984, 1.514), (0.4068, 1.997, 1.514), (0.2778, 2.036, 1.514), (0.159, 2.1, 1.514), (0.05478, 2.186, 1.514), (-0.03072, 2.29, 1.514), (-0.09426, 2.409, 1.514), (-0.1334, 2.538, 1.514), (-0.1466, 2.672, 1.514), (-0.1334, 2.806, 1.514), (-0.09426, 2.935, 1.514), (-0.03072, 3.054, 1.514), (0.05478, 3.158, 1.514), (0.159, 3.243, 1.514), (0.2778, 3.307, 1.514), (0.4068, 3.346, 1.514), (0.648, 3.21, 1.452), (0.5409, 3.22, 1.452), (0.751, 3.179, 1.452), (0.8458, 3.128, 1.452), (0.929, 3.06, 1.452), (0.9973, 2.977, 1.452), (1.048, 2.882, 1.452), (1.079, 2.779, 1.452), (1.09, 2.672, 1.452), (1.079, 2.565, 1.452), (1.048, 2.462, 1.452), (0.9973, 2.367, 1.452), (0.929, 2.284, 1.452), (0.8458, 2.215, 1.452), (0.751, 2.165, 1.452), (0.648, 2.133, 1.452), (0.5409, 2.123, 1.452), (0.4339, 2.133, 1.452), (0.3309, 2.165, 1.452), (0.236, 2.215, 1.452), (0.1529, 2.284, 1.452), (0.08461, 2.367, 1.452), (0.03389, 2.462, 1.452), (0.002658, 2.565, 1.452), (-0.007887, 2.672, 1.452), (0.002658, 2.779, 1.452), (0.03389, 2.882, 1.452), (0.08461, 2.977, 1.452), (0.1529, 3.06, 1.452), (0.236, 3.128, 1.452), (0.3309, 3.179, 1.452), (0.4339, 3.21, 1.452), (0.5409, -3.359, 1.048), (0.5409, -3.22, 1.514), (0.6751, -3.346, 1.048), (0.648, -3.21, 1.514), (0.804, -3.307, 1.048), (0.751, -3.179, 1.514), (0.9229, -3.243, 1.048), (0.8458, -3.128, 1.514), (1.027, -3.158, 1.048), (0.929, -3.06, 1.514), (1.113, -3.054, 1.048), (0.9973, -2.977, 1.514), (1.176, -2.935, 1.048), (1.048, -2.882, 1.514), (1.215, -2.806, 1.048), (1.079, -2.779, 1.514), (1.228, -2.672, 1.048), (1.09, -2.672, 1.514), (1.215, -2.538, 1.048), (1.079, -2.565, 1.514), (1.176, -2.409, 1.048), (1.048, -2.462, 1.514), (1.113, -2.29, 1.048), (0.9973, -2.367, 1.514), (1.027, -2.186, 1.048), (0.929, -2.284, 1.514), (0.9229, -2.1, 1.048), (0.8458, -2.215, 1.514), (0.804, -2.036, 1.048), (0.751, -2.165, 1.514), (0.6751, -1.997, 1.048), (0.648, -2.133, 1.514), (0.5409, -1.984, 1.048), (0.5409, -2.123, 1.514), (0.4068, -1.997, 1.048), (0.4339, -2.133, 1.514), (0.2778, -2.036, 1.048), (0.3309, -2.165, 1.514), (0.159, -2.1, 1.048), (0.236, -2.215, 1.514), (0.05478, -2.186, 1.048), (0.1529, -2.284, 1.514), (-0.03072, -2.29, 1.048), (0.08461, -2.367, 1.514), (-0.09426, -2.409, 1.048), (0.03389, -2.462, 1.514), (-0.1334, -2.538, 1.048), (0.002658, -2.565, 1.514), (-0.1466, -2.672, 1.048), (-0.007887, -2.672, 1.514), (-0.1334, -2.806, 1.048), (0.002658, -2.779, 1.514), (-0.09426, -2.935, 1.048), (0.03389, -2.882, 1.514), (-0.03072, -3.054, 1.048), (0.08461, -2.977, 1.514), (0.05478, -3.158, 1.048), (0.1529, -3.06, 1.514), (0.159, -3.243, 1.048), (0.236, -3.128, 1.514), (0.2778, -3.307, 1.048), (0.3309, -3.179, 1.514), (0.4068, -3.346, 1.048), (0.4339, -3.21, 1.514), (0.6751, -3.346, 1.514), (0.5409, -3.359, 1.514), (0.804, -3.307, 1.514), (0.9229, -3.243, 1.514), (1.027, -3.158, 1.514), (1.113, -3.054, 1.514), (1.176, -2.935, 1.514), (1.215, -2.806, 1.514), (1.228, -2.672, 1.514), (1.215, -2.538, 1.514), (1.176, -2.409, 1.514), (1.113, -2.29, 1.514), (1.027, -2.186, 1.514), (0.9229, -2.1, 1.514), (0.804, -2.036, 1.514), (0.6751, -1.997, 1.514), (0.5409, -1.984, 1.514), (0.4068, -1.997, 1.514), (0.2778, -2.036, 1.514), (0.159, -2.1, 1.514), (0.05478, -2.186, 1.514), (-0.03072, -2.29, 1.514), (-0.09426, -2.409, 1.514), (-0.1334, -2.538, 1.514), (-0.1466, -2.672, 1.514), (-0.1334, -2.806, 1.514), (-0.09426, -2.935, 1.514), (-0.03072, -3.054, 1.514), (0.05478, -3.158, 1.514), (0.159, -3.243, 1.514), (0.2778, -3.307, 1.514), (0.4068, -3.346, 1.514), (0.648, -3.21, 1.452), (0.5409, -3.22, 1.452), (0.751, -3.179, 1.452), (0.8458, -3.128, 1.452), (0.929, -3.06, 1.452), (0.9973, -2.977, 1.452), (1.048, -2.882, 1.452), (1.079, -2.779, 1.452), (1.09, -2.672, 1.452), (1.079, -2.565, 1.452), (1.048, -2.462, 1.452), (0.9973, -2.367, 1.452), (0.929, -2.284, 1.452), (0.8458, -2.215, 1.452), (0.751, -2.165, 1.452), (0.648, -2.133, 1.452), (0.5409, -2.123, 1.452), (0.4339, -2.133, 1.452), (0.3309, -2.165, 1.452), (0.236, -2.215, 1.452), (0.1529, -2.284, 1.452), (0.08461, -2.367, 1.452), (0.03389, -2.462, 1.452), (0.002658, -2.565, 1.452), (-0.007887, -2.672, 1.452), (0.002658, -2.779, 1.452), (0.03389, -2.882, 1.452), (0.08461, -2.977, 1.452), (0.1529, -3.06, 1.452), (0.236, -3.128, 1.452), (0.3309, -3.179, 1.452), (0.4339, -3.21, 1.452), (0.5409, 3.359, -1.048), (0.5409, 3.22, -1.514), (0.6751, 3.346, -1.048), (0.648, 3.21, -1.514), (0.804, 3.307, -1.048), (0.751, 3.179, -1.514), (0.9229, 3.243, -1.048), (0.8458, 3.128, -1.514), (1.027, 3.158, -1.048), (0.929, 3.06, -1.514), (1.113, 3.054, -1.048), (0.9973, 2.977, -1.514), (1.176, 2.935, -1.048), (1.048, 2.882, -1.514), (1.215, 2.806, -1.048), (1.079, 2.779, -1.514), (1.228, 2.672, -1.048), (1.09, 2.672, -1.514), (1.215, 2.538, -1.048), (1.079, 2.565, -1.514), (1.176, 2.409, -1.048), (1.048, 2.462, -1.514), (1.113, 2.29, -1.048), (0.9973, 2.367, -1.514), (1.027, 2.186, -1.048), (0.929, 2.284, -1.514), (0.9229, 2.1, -1.048), (0.8458, 2.215, -1.514), (0.804, 2.036, -1.048), (0.751, 2.165, -1.514), (0.6751, 1.997, -1.048), (0.648, 2.133, -1.514), (0.5409, 1.984, -1.048), (0.5409, 2.123, -1.514), (0.4068, 1.997, -1.048), (0.4339, 2.133, -1.514), (0.2778, 2.036, -1.048), (0.3309, 2.165, -1.514), (0.159, 2.1, -1.048), (0.236, 2.215, -1.514), (0.05478, 2.186, -1.048), (0.1529, 2.284, -1.514), (-0.03072, 2.29, -1.048), (0.08461, 2.367, -1.514), (-0.09426, 2.409, -1.048), (0.03389, 2.462, -1.514), (-0.1334, 2.538, -1.048), (0.002658, 2.565, -1.514), (-0.1466, 2.672, -1.048), (-0.007887, 2.672, -1.514), (-0.1334, 2.806, -1.048), (0.002658, 2.779, -1.514), (-0.09426, 2.935, -1.048), (0.03389, 2.882, -1.514), (-0.03072, 3.054, -1.048), (0.08461, 2.977, -1.514), (0.05478, 3.158, -1.048), (0.1529, 3.06, -1.514), (0.159, 3.243, -1.048), (0.236, 3.128, -1.514), (0.2778, 3.307, -1.048), (0.3309, 3.179, -1.514), (0.4068, 3.346, -1.048), (0.4339, 3.21, -1.514), (0.6751, 3.346, -1.514), (0.5409, 3.359, -1.514), (0.804, 3.307, -1.514), (0.9229, 3.243, -1.514), (1.027, 3.158, -1.514), (1.113, 3.054, -1.514), (1.176, 2.935, -1.514), (1.215, 2.806, -1.514), (1.228, 2.672, -1.514), (1.215, 2.538, -1.514), (1.176, 2.409, -1.514), (1.113, 2.29, -1.514), (1.027, 2.186, -1.514), (0.9229, 2.1, -1.514), (0.804, 2.036, -1.514), (0.6751, 1.997, -1.514), (0.5409, 1.984, -1.514), (0.4068, 1.997, -1.514), (0.2778, 2.036, -1.514), (0.159, 2.1, -1.514), (0.05478, 2.186, -1.514), (-0.03072, 2.29, -1.514), (-0.09426, 2.409, -1.514), (-0.1334, 2.538, -1.514), (-0.1466, 2.672, -1.514), (-0.1334, 2.806, -1.514), (-0.09426, 2.935, -1.514), (-0.03072, 3.054, -1.514), (0.05478, 3.158, -1.514), (0.159, 3.243, -1.514), (0.2778, 3.307, -1.514), (0.4068, 3.346, -1.514), (0.648, 3.21, -1.452), (0.5409, 3.22, -1.452), (0.751, 3.179, -1.452), (0.8458, 3.128, -1.452), (0.929, 3.06, -1.452), (0.9973, 2.977, -1.452), (1.048, 2.882, -1.452), (1.079, 2.779, -1.452), (1.09, 2.672, -1.452), (1.079, 2.565, -1.452), (1.048, 2.462, -1.452), (0.9973, 2.367, -1.452), (0.929, 2.284, -1.452), (0.8458, 2.215, -1.452), (0.751, 2.165, -1.452), (0.648, 2.133, -1.452), (0.5409, 2.123, -1.452), (0.4339, 2.133, -1.452), (0.3309, 2.165, -1.452), (0.236, 2.215, -1.452), (0.1529, 2.284, -1.452), (0.08461, 2.367, -1.452), (0.03389, 2.462, -1.452), (0.002658, 2.565, -1.452), (-0.007887, 2.672, -1.452), (0.002658, 2.779, -1.452), (0.03389, 2.882, -1.452), (0.08461, 2.977, -1.452), (0.1529, 3.06, -1.452), (0.236, 3.128, -1.452), (0.3309, 3.179, -1.452), (0.4339, 3.21, -1.452), (0.5409, -3.359, -1.048), (0.5409, -3.22, -1.514), (0.6751, -3.346, -1.048), (0.648, -3.21, -1.514), (0.804, -3.307, -1.048), (0.751, -3.179, -1.514), (0.9229, -3.243, -1.048), (0.8458, -3.128, -1.514), (1.027, -3.158, -1.048), (0.929, -3.06, -1.514), (1.113, -3.054, -1.048), (0.9973, -2.977, -1.514), (1.176, -2.935, -1.048), (1.048, -2.882, -1.514), (1.215, -2.806, -1.048), (1.079, -2.779, -1.514), (1.228, -2.672, -1.048), (1.09, -2.672, -1.514), (1.215, -2.538, -1.048), (1.079, -2.565, -1.514), (1.176, -2.409, -1.048), (1.048, -2.462, -1.514), (1.113, -2.29, -1.048), (0.9973, -2.367, -1.514), (1.027, -2.186, -1.048), (0.929, -2.284, -1.514), (0.9229, -2.1, -1.048), (0.8458, -2.215, -1.514), (0.804, -2.036, -1.048), (0.751, -2.165, -1.514), (0.6751, -1.997, -1.048), (0.648, -2.133, -1.514), (0.5409, -1.984, -1.048), (0.5409, -2.123, -1.514), (0.4068, -1.997, -1.048), (0.4339, -2.133, -1.514), (0.2778, -2.036, -1.048), (0.3309, -2.165, -1.514), (0.159, -2.1, -1.048), (0.236, -2.215, -1.514), (0.05478, -2.186, -1.048), (0.1529, -2.284, -1.514), (-0.03072, -2.29, -1.048), (0.08461, -2.367, -1.514), (-0.09426, -2.409, -1.048), (0.03389, -2.462, -1.514), (-0.1334, -2.538, -1.048), (0.002658, -2.565, -1.514), (-0.1466, -2.672, -1.048), (-0.007887, -2.672, -1.514), (-0.1334, -2.806, -1.048), (0.002658, -2.779, -1.514), (-0.09426, -2.935, -1.048), (0.03389, -2.882, -1.514), (-0.03072, -3.054, -1.048), (0.08461, -2.977, -1.514), (0.05478, -3.158, -1.048), (0.1529, -3.06, -1.514), (0.159, -3.243, -1.048), (0.236, -3.128, -1.514), (0.2778, -3.307, -1.048), (0.3309, -3.179, -1.514), (0.4068, -3.346, -1.048), (0.4339, -3.21, -1.514), (0.6751, -3.346, -1.514), (0.5409, -3.359, -1.514), (0.804, -3.307, -1.514), (0.9229, -3.243, -1.514), (1.027, -3.158, -1.514), (1.113, -3.054, -1.514), (1.176, -2.935, -1.514), (1.215, -2.806, -1.514), (1.228, -2.672, -1.514), (1.215, -2.538, -1.514), (1.176, -2.409, -1.514), (1.113, -2.29, -1.514), (1.027, -2.186, -1.514), (0.9229, -2.1, -1.514), (0.804, -2.036, -1.514), (0.6751, -1.997, -1.514), (0.5409, -1.984, -1.514), (0.4068, -1.997, -1.514), (0.2778, -2.036, -1.514), (0.159, -2.1, -1.514), (0.05478, -2.186, -1.514), (-0.03072, -2.29, -1.514), (-0.09426, -2.409, -1.514), (-0.1334, -2.538, -1.514), (-0.1466, -2.672, -1.514), (-0.1334, -2.806, -1.514), (-0.09426, -2.935, -1.514), (-0.03072, -3.054, -1.514), (0.05478, -3.158, -1.514), (0.159, -3.243, -1.514), (0.2778, -3.307, -1.514), (0.4068, -3.346, -1.514), (0.648, -3.21, -1.452), (0.5409, -3.22, -1.452), (0.751, -3.179, -1.452), (0.8458, -3.128, -1.452), (0.929, -3.06, -1.452), (0.9973, -2.977, -1.452), (1.048, -2.882, -1.452), (1.079, -2.779, -1.452), (1.09, -2.672, -1.452), (1.079, -2.565, -1.452), (1.048, -2.462, -1.452), (0.9973, -2.367, -1.452), (0.929, -2.284, -1.452), (0.8458, -2.215, -1.452), (0.751, -2.165, -1.452), (0.648, -2.133, -1.452), (0.5409, -2.123, -1.452), (0.4339, -2.133, -1.452), (0.3309, -2.165, -1.452), (0.236, -2.215, -1.452), (0.1529, -2.284, -1.452), (0.08461, -2.367, -1.452), (0.03389, -2.462, -1.452), (0.002658, -2.565, -1.452), (-0.007887, -2.672, -1.452), (0.002658, -2.779, -1.452), (0.03389, -2.882, -1.452), (0.08461, -2.977, -1.452), (0.1529, -3.06, -1.452), (0.236, -3.128, -1.452), (0.3309, -3.179, -1.452), (0.4339, -3.21, -1.452)], [], [(0, 65, 64, 2), (2, 64, 66, 4), (4, 66, 67, 6), (6, 67, 68, 8), (8, 68, 69, 10), (10, 69, 70, 12), (12, 70, 71, 14), (14, 71, 72, 16), (16, 72, 73, 18), (18, 73, 74, 20), (20, 74, 75, 22), (22, 75, 76, 24), (24, 76, 77, 26), (26, 77, 78, 28), (28, 78, 79, 30), (30, 79, 80, 32), (32, 80, 81, 34), (34, 81, 82, 36), (36, 82, 83, 38), (38, 83, 84, 40), (40, 84, 85, 42), (42, 85, 86, 44), (44, 86, 87, 46), (46, 87, 88, 48), (48, 88, 89, 50), (50, 89, 90, 52), (52, 90, 91, 54), (54, 91, 92, 56), (56, 92, 93, 58), (58, 93, 94, 60), (9, 7, 99, 100), (60, 94, 95, 62), (62, 95, 65, 0), (0, 2, 4, 6, 8, 10, 12, 14, 16, 18, 20, 22, 24, 26, 28, 30, 32, 34, 36, 38, 40, 42, 44, 46, 48, 50, 52, 54, 56, 58, 60, 62), (1, 3, 64, 65), (3, 5, 66, 64), (5, 7, 67, 66), (7, 9, 68, 67), (9, 11, 69, 68), (11, 13, 70, 69), (13, 15, 71, 70), (15, 17, 72, 71), (17, 19, 73, 72), (19, 21, 74, 73), (21, 23, 75, 74), (23, 25, 76, 75), (25, 27, 77, 76), (27, 29, 78, 77), (29, 31, 79, 78), (31, 33, 80, 79), (33, 35, 81, 80), (35, 37, 82, 81), (37, 39, 83, 82), (39, 41, 84, 83), (41, 43, 85, 84), (43, 45, 86, 85), (45, 47, 87, 86), (47, 49, 88, 87), (49, 51, 89, 88), (51, 53, 90, 89), (53, 55, 91, 90), (55, 57, 92, 91), (57, 59, 93, 92), (59, 61, 94, 93), (61, 63, 95, 94), (63, 1, 65, 95), (96, 97, 127, 126, 125, 124, 123, 122, 121, 120, 119, 118, 117, 116, 115, 114, 113, 112, 111, 110, 109, 108, 107, 106, 105, 104, 103, 102, 101, 100, 99, 98), (63, 61, 126, 127), (37, 35, 113, 114), (11, 9, 100, 101), (1, 63, 127, 97), (39, 37, 114, 115), (13, 11, 101, 102), (41, 39, 115, 116), (15, 13, 102, 103), (43, 41, 116, 117), (17, 15, 103, 104), (45, 43, 117, 118), (19, 17, 104, 105), (47, 45, 118, 119), (21, 19, 105, 106), (49, 47, 119, 120), (23, 21, 106, 107), (51, 49, 120, 121), (25, 23, 107, 108), (53, 51, 121, 122), (27, 25, 108, 109), (55, 53, 122, 123), (29, 27, 109, 110), (3, 1, 97, 96), (57, 55, 123, 124), (31, 29, 110, 111), (5, 3, 96, 98), (59, 57, 124, 125), (33, 31, 111, 112), (7, 5, 98, 99), (61, 59, 125, 126), (35, 33, 112, 113), (128, 130, 192, 193), (130, 132, 194, 192), (132, 134, 195, 194), (134, 136, 196, 195), (136, 138, 197, 196), (138, 140, 198, 197), (140, 142, 199, 198), (142, 144, 200, 199), (144, 146, 201, 200), (146, 148, 202, 201), (148, 150, 203, 202), (150, 152, 204, 203), (152, 154, 205, 204), (154, 156, 206, 205), (156, 158, 207, 206), (158, 160, 208, 207), (160, 162, 209, 208), (162, 164, 210, 209), (164, 166, 211, 210), (166, 168, 212, 211), (168, 170, 213, 212), (170, 172, 214, 213), (172, 174, 215, 214), (174, 176, 216, 215), (176, 178, 217, 216), (178, 180, 218, 217), (180, 182, 219, 218), (182, 184, 220, 219), (184, 186, 221, 220), (186, 188, 222, 221), (137, 228, 227, 135), (188, 190, 223, 222), (190, 128, 193, 223), (128, 190, 188, 186, 184, 182, 180, 178, 176, 174, 172, 170, 168, 166, 164, 162, 160, 158, 156, 154, 152, 150, 148, 146, 144, 142, 140, 138, 136, 134, 132, 130), (129, 193, 192, 131), (131, 192, 194, 133), (133, 194, 195, 135), (135, 195, 196, 137), (137, 196, 197, 139), (139, 197, 198, 141), (141, 198, 199, 143), (143, 199, 200, 145), (145, 200, 201, 147), (147, 201, 202, 149), (149, 202, 203, 151), (151, 203, 204, 153), (153, 204, 205, 155), (155, 205, 206, 157), (157, 206, 207, 159), (159, 207, 208, 161), (161, 208, 209, 163), (163, 209, 210, 165), (165, 210, 211, 167), (167, 211, 212, 169), (169, 212, 213, 171), (171, 213, 214, 173), (173, 214, 215, 175), (175, 215, 216, 177), (177, 216, 217, 179), (179, 217, 218, 181), (181, 218, 219, 183), (183, 219, 220, 185), (185, 220, 221, 187), (187, 221, 222, 189), (189, 222, 223, 191), (191, 223, 193, 129), (224, 226, 227, 228, 229, 230, 231, 232, 233, 234, 235, 236, 237, 238, 239, 240, 241, 242, 243, 244, 245, 246, 247, 248, 249, 250, 251, 252, 253, 254, 255, 225), (191, 255, 254, 189), (165, 242, 241, 163), (139, 229, 228, 137), (129, 225, 255, 191), (167, 243, 242, 165), (141, 230, 229, 139), (169, 244, 243, 167), (143, 231, 230, 141), (171, 245, 244, 169), (145, 232, 231, 143), (173, 246, 245, 171), (147, 233, 232, 145), (175, 247, 246, 173), (149, 234, 233, 147), (177, 248, 247, 175), (151, 235, 234, 149), (179, 249, 248, 177), (153, 236, 235, 151), (181, 250, 249, 179), (155, 237, 236, 153), (183, 251, 250, 181), (157, 238, 237, 155), (131, 224, 225, 129), (185, 252, 251, 183), (159, 239, 238, 157), (133, 226, 224, 131), (187, 253, 252, 185), (161, 240, 239, 159), (135, 227, 226, 133), (189, 254, 253, 187), (163, 241, 240, 161), (256, 258, 320, 321), (258, 260, 322, 320), (260, 262, 323, 322), (262, 264, 324, 323), (264, 266, 325, 324), (266, 268, 326, 325), (268, 270, 327, 326), (270, 272, 328, 327), (272, 274, 329, 328), (274, 276, 330, 329), (276, 278, 331, 330), (278, 280, 332, 331), (280, 282, 333, 332), (282, 284, 334, 333), (284, 286, 335, 334), (286, 288, 336, 335), (288, 290, 337, 336), (290, 292, 338, 337), (292, 294, 339, 338), (294, 296, 340, 339), (296, 298, 341, 340), (298, 300, 342, 341), (300, 302, 343, 342), (302, 304, 344, 343), (304, 306, 345, 344), (306, 308, 346, 345), (308, 310, 347, 346), (310, 312, 348, 347), (312, 314, 349, 348), (314, 316, 350, 349), (265, 356, 355, 263), (316, 318, 351, 350), (318, 256, 321, 351), (256, 318, 316, 314, 312, 310, 308, 306, 304, 302, 300, 298, 296, 294, 292, 290, 288, 286, 284, 282, 280, 278, 276, 274, 272, 270, 268, 266, 264, 262, 260, 258), (257, 321, 320, 259), (259, 320, 322, 261), (261, 322, 323, 263), (263, 323, 324, 265), (265, 324, 325, 267), (267, 325, 326, 269), (269, 326, 327, 271), (271, 327, 328, 273), (273, 328, 329, 275), (275, 329, 330, 277), (277, 330, 331, 279), (279, 331, 332, 281), (281, 332, 333, 283), (283, 333, 334, 285), (285, 334, 335, 287), (287, 335, 336, 289), (289, 336, 337, 291), (291, 337, 338, 293), (293, 338, 339, 295), (295, 339, 340, 297), (297, 340, 341, 299), (299, 341, 342, 301), (301, 342, 343, 303), (303, 343, 344, 305), (305, 344, 345, 307), (307, 345, 346, 309), (309, 346, 347, 311), (311, 347, 348, 313), (313, 348, 349, 315), (315, 349, 350, 317), (317, 350, 351, 319), (319, 351, 321, 257), (352, 354, 355, 356, 357, 358, 359, 360, 361, 362, 363, 364, 365, 366, 367, 368, 369, 370, 371, 372, 373, 374, 375, 376, 377, 378, 379, 380, 381, 382, 383, 353), (319, 383, 382, 317), (293, 370, 369, 291), (267, 357, 356, 265), (257, 353, 383, 319), (295, 371, 370, 293), (269, 358, 357, 267), (297, 372, 371, 295), (271, 359, 358, 269), (299, 373, 372, 297), (273, 360, 359, 271), (301, 374, 373, 299), (275, 361, 360, 273), (303, 375, 374, 301), (277, 362, 361, 275), (305, 376, 375, 303), (279, 363, 362, 277), (307, 377, 376, 305), (281, 364, 363, 279), (309, 378, 377, 307), (283, 365, 364, 281), (311, 379, 378, 309), (285, 366, 365, 283), (259, 352, 353, 257), (313, 380, 379, 311), (287, 367, 366, 285), (261, 354, 352, 259), (315, 381, 380, 313), (289, 368, 367, 287), (263, 355, 354, 261), (317, 382, 381, 315), (291, 369, 368, 289), (384, 449, 448, 386), (386, 448, 450, 388), (388, 450, 451, 390), (390, 451, 452, 392), (392, 452, 453, 394), (394, 453, 454, 396), (396, 454, 455, 398), (398, 455, 456, 400), (400, 456, 457, 402), (402, 457, 458, 404), (404, 458, 459, 406), (406, 459, 460, 408), (408, 460, 461, 410), (410, 461, 462, 412), (412, 462, 463, 414), (414, 463, 464, 416), (416, 464, 465, 418), (418, 465, 466, 420), (420, 466, 467, 422), (422, 467, 468, 424), (424, 468, 469, 426), (426, 469, 470, 428), (428, 470, 471, 430), (430, 471, 472, 432), (432, 472, 473, 434), (434, 473, 474, 436), (436, 474, 475, 438), (438, 475, 476, 440), (440, 476, 477, 442), (442, 477, 478, 444), (393, 391, 483, 484), (444, 478, 479, 446), (446, 479, 449, 384), (384, 386, 388, 390, 392, 394, 396, 398, 400, 402, 404, 406, 408, 410, 412, 414, 416, 418, 420, 422, 424, 426, 428, 430, 432, 434, 436, 438, 440, 442, 444, 446), (385, 387, 448, 449), (387, 389, 450, 448), (389, 391, 451, 450), (391, 393, 452, 451), (393, 395, 453, 452), (395, 397, 454, 453), (397, 399, 455, 454), (399, 401, 456, 455), (401, 403, 457, 456), (403, 405, 458, 457), (405, 407, 459, 458), (407, 409, 460, 459), (409, 411, 461, 460), (411, 413, 462, 461), (413, 415, 463, 462), (415, 417, 464, 463), (417, 419, 465, 464), (419, 421, 466, 465), (421, 423, 467, 466), (423, 425, 468, 467), (425, 427, 469, 468), (427, 429, 470, 469), (429, 431, 471, 470), (431, 433, 472, 471), (433, 435, 473, 472), (435, 437, 474, 473), (437, 439, 475, 474), (439, 441, 476, 475), (441, 443, 477, 476), (443, 445, 478, 477), (445, 447, 479, 478), (447, 385, 449, 479), (480, 481, 511, 510, 509, 508, 507, 506, 505, 504, 503, 502, 501, 500, 499, 498, 497, 496, 495, 494, 493, 492, 491, 490, 489, 488, 487, 486, 485, 484, 483, 482), (447, 445, 510, 511), (421, 419, 497, 498), (395, 393, 484, 485), (385, 447, 511, 481), (423, 421, 498, 499), (397, 395, 485, 486), (425, 423, 499, 500), (399, 397, 486, 487), (427, 425, 500, 501), (401, 399, 487, 488), (429, 427, 501, 502), (403, 401, 488, 489), (431, 429, 502, 503), (405, 403, 489, 490), (433, 431, 503, 504), (407, 405, 490, 491), (435, 433, 504, 505), (409, 407, 491, 492), (437, 435, 505, 506), (411, 409, 492, 493), (439, 437, 506, 507), (413, 411, 493, 494), (387, 385, 481, 480), (441, 439, 507, 508), (415, 413, 494, 495), (389, 387, 480, 482), (443, 441, 508, 509), (417, 415, 495, 496), (391, 389, 482, 483), (445, 443, 509, 510), (419, 417, 496, 497)])
_uv = me_cylinder.uv_layers.new(name='UVMap')
_uv.uv.foreach_set('vector', [1.0, 0.5, 1.0, 1.0, 0.9688, 1.0, 0.9688, 0.5, 0.9688, 0.5, 0.9688, 1.0, 0.9375, 1.0, 0.9375, 0.5, 0.9375, 0.5, 0.9375, 1.0, 0.9062, 1.0, 0.9062, 0.5, 0.9062, 0.5, 0.9062, 1.0, 0.875, 1.0, 0.875, 0.5, 0.875, 0.5, 0.875, 1.0, 0.8438, 1.0, 0.8438, 0.5, 0.8438, 0.5, 0.8438, 1.0, 0.8125, 1.0, 0.8125, 0.5, 0.8125, 0.5, 0.8125, 1.0, 0.7812, 1.0, 0.7812, 0.5, 0.7812, 0.5, 0.7812, 1.0, 0.75, 1.0, 0.75, 0.5, 0.75, 0.5, 0.75, 1.0, 0.7188, 1.0, 0.7188, 0.5, 0.7188, 0.5, 0.7188, 1.0, 0.6875, 1.0, 0.6875, 0.5, 0.6875, 0.5, 0.6875, 1.0, 0.6562, 1.0, 0.6562, 0.5, 0.6562, 0.5, 0.6562, 1.0, 0.625, 1.0, 0.625, 0.5, 0.625, 0.5, 0.625, 1.0, 0.5938, 1.0, 0.5938, 0.5, 0.5938, 0.5, 0.5938, 1.0, 0.5625, 1.0, 0.5625, 0.5, 0.5625, 0.5, 0.5625, 1.0, 0.5312, 1.0, 0.5312, 0.5, 0.5312, 0.5, 0.5312, 1.0, 0.5, 1.0, 0.5, 0.5, 0.5, 0.5, 0.5, 1.0, 0.4688, 1.0, 0.4688, 0.5, 0.4688, 0.5, 0.4688, 1.0, 0.4375, 1.0, 0.4375, 0.5, 0.4375, 0.5, 0.4375, 1.0, 0.4062, 1.0, 0.4062, 0.5, 0.4062, 0.5, 0.4062, 1.0, 0.375, 1.0, 0.375, 0.5, 0.375, 0.5, 0.375, 1.0, 0.3438, 1.0, 0.3438, 0.5, 0.3438, 0.5, 0.3438, 1.0, 0.3125, 1.0, 0.3125, 0.5, 0.3125, 0.5, 0.3125, 1.0, 0.2812, 1.0, 0.2812, 0.5, 0.2812, 0.5, 0.2812, 1.0, 0.25, 1.0, 0.25, 0.5, 0.25, 0.5, 0.25, 1.0, 0.2188, 1.0, 0.2188, 0.5, 0.2188, 0.5, 0.2188, 1.0, 0.1875, 1.0, 0.1875, 0.5, 0.1875, 0.5, 0.1875, 1.0, 0.1562, 1.0, 0.1562, 0.5, 0.1562, 0.5, 0.1562, 1.0, 0.125, 1.0, 0.125, 0.5, 0.125, 0.5, 0.125, 1.0, 0.09375, 1.0, 0.09375, 0.5, 0.09375, 0.5, 0.09375, 1.0, 0.0625, 1.0, 0.0625, 0.5, 0.3855, 0.3855, 0.3564, 0.4093, 0.3564, 0.4093, 0.3855, 0.3855, 0.0625, 0.5, 0.0625, 1.0, 0.03125, 1.0, 0.03125, 0.5, 0.03125, 0.5, 0.03125, 1.0, 0.0, 1.0, 0.0, 0.5, 0.75, 0.49, 0.7968, 0.4854, 0.8418, 0.4717, 0.8833, 0.4496, 0.9197, 0.4197, 0.9496, 0.3833, 0.9717, 0.3418, 0.9854, 0.2968, 0.99, 0.25, 0.9854, 0.2032, 0.9717, 0.1582, 0.9496, 0.1167, 0.9197, 0.08029, 0.8833, 0.05045, 0.8418, 0.02827, 0.7968, 0.01461, 0.75, 0.01, 0.7032, 0.01461, 0.6582, 0.02827, 0.6167, 0.05045, 0.5803, 0.08029, 0.5504, 0.1167, 0.5283, 0.1582, 0.5146, 0.2032, 0.51, 0.25, 0.5146, 0.2968, 0.5283, 0.3418, 0.5504, 0.3833, 0.5803, 0.4197, 0.6167, 0.4496, 0.6582, 0.4717, 0.7032, 0.4854, 0.25, 0.4416, 0.2874, 0.4379, 0.2968, 0.4854, 0.25, 0.49, 0.2874, 0.4379, 0.3233, 0.427, 0.3418, 0.4717, 0.2968, 0.4854, 0.3233, 0.427, 0.3564, 0.4093, 0.3833, 0.4496, 0.3418, 0.4717, 0.3564, 0.4093, 0.3855, 0.3855, 0.4197, 0.4197, 0.3833, 0.4496, 0.3855, 0.3855, 0.4093, 0.3564, 0.4496, 0.3833, 0.4197, 0.4197, 0.4093, 0.3564, 0.427, 0.3233, 0.4717, 0.3418, 0.4496, 0.3833, 0.427, 0.3233, 0.4379, 0.2874, 0.4854, 0.2968, 0.4717, 0.3418, 0.4379, 0.2874, 0.4416, 0.25, 0.49, 0.25, 0.4854, 0.2968, 0.4416, 0.25, 0.4379, 0.2126, 0.4854, 0.2032, 0.49, 0.25, 0.4379, 0.2126, 0.427, 0.1767, 0.4717, 0.1582, 0.4854, 0.2032, 0.427, 0.1767, 0.4093, 0.1436, 0.4496, 0.1167, 0.4717, 0.1582, 0.4093, 0.1436, 0.3855, 0.1145, 0.4197, 0.08029, 0.4496, 0.1167, 0.3855, 0.1145, 0.3564, 0.09071, 0.3833, 0.05045, 0.4197, 0.08029, 0.3564, 0.09071, 0.3233, 0.073, 0.3418, 0.02827, 0.3833, 0.05045, 0.3233, 0.073, 0.2874, 0.0621, 0.2968, 0.01461, 0.3418, 0.02827, 0.2874, 0.0621, 0.25, 0.05842, 0.25, 0.01, 0.2968, 0.01461, 0.25, 0.05842, 0.2126, 0.0621, 0.2032, 0.01461, 0.25, 0.01, 0.2126, 0.0621, 0.1767, 0.073, 0.1582, 0.02827, 0.2032, 0.01461, 0.1767, 0.073, 0.1436, 0.09071, 0.1167, 0.05045, 0.1582, 0.02827, 0.1436, 0.09071, 0.1145, 0.1145, 0.08029, 0.08029, 0.1167, 0.05045, 0.1145, 0.1145, 0.09071, 0.1436, 0.05045, 0.1167, 0.08029, 0.08029, 0.09071, 0.1436, 0.073, 0.1767, 0.02827, 0.1582, 0.05045, 0.1167, 0.073, 0.1767, 0.0621, 0.2126, 0.01461, 0.2032, 0.02827, 0.1582, 0.0621, 0.2126, 0.05842, 0.25, 0.01, 0.25, 0.01461, 0.2032, 0.05842, 0.25, 0.0621, 0.2874, 0.01461, 0.2968, 0.01, 0.25, 0.0621, 0.2874, 0.073, 0.3233, 0.02827, 0.3418, 0.01461, 0.2968, 0.073, 0.3233, 0.09071, 0.3564, 0.05045, 0.3833, 0.02827, 0.3418, 0.09071, 0.3564, 0.1145, 0.3855, 0.08029, 0.4197, 0.05045, 0.3833, 0.1145, 0.3855, 0.1436, 0.4093, 0.1167, 0.4496, 0.08029, 0.4197, 0.1436, 0.4093, 0.1767, 0.427, 0.1582, 0.4717, 0.1167, 0.4496, 0.1767, 0.427, 0.2126, 0.4379, 0.2032, 0.4854, 0.1582, 0.4717, 0.2126, 0.4379, 0.25, 0.4416, 0.25, 0.49, 0.2032, 0.4854, 0.2874, 0.4379, 0.25, 0.4416, 0.2126, 0.4379, 0.1767, 0.427, 0.1436, 0.4093, 0.1145, 0.3855, 0.09071, 0.3564, 0.073, 0.3233, 0.0621, 0.2874, 0.05842, 0.25, 0.0621, 0.2126, 0.073, 0.1767, 0.09071, 0.1436, 0.1145, 0.1145, 0.1436, 0.09071, 0.1767, 0.073, 0.2126, 0.0621, 0.25, 0.05842, 0.2874, 0.0621, 0.3233, 0.073, 0.3564, 0.09071, 0.3855, 0.1145, 0.4093, 0.1436, 0.427, 0.1767, 0.4379, 0.2126, 0.4416, 0.25, 0.4379, 0.2874, 0.427, 0.3233, 0.4093, 0.3564, 0.3855, 0.3855, 0.3564, 0.4093, 0.3233, 0.427, 0.2126, 0.4379, 0.1767, 0.427, 0.1767, 0.427, 0.2126, 0.4379, 0.1767, 0.073, 0.2126, 0.0621, 0.2126, 0.0621, 0.1767, 0.073, 0.4093, 0.3564, 0.3855, 0.3855, 0.3855, 0.3855, 0.4093, 0.3564, 0.25, 0.4416, 0.2126, 0.4379, 0.2126, 0.4379, 0.25, 0.4416, 0.1436, 0.09071, 0.1767, 0.073, 0.1767, 0.073, 0.1436, 0.09071, 0.427, 0.3233, 0.4093, 0.3564, 0.4093, 0.3564, 0.427, 0.3233, 0.1145, 0.1145, 0.1436, 0.09071, 0.1436, 0.09071, 0.1145, 0.1145, 0.4379, 0.2874, 0.427, 0.3233, 0.427, 0.3233, 0.4379, 0.2874, 0.09071, 0.1436, 0.1145, 0.1145, 0.1145, 0.1145, 0.09071, 0.1436, 0.4416, 0.25, 0.4379, 0.2874, 0.4379, 0.2874, 0.4416, 0.25, 0.073, 0.1767, 0.09071, 0.1436, 0.09071, 0.1436, 0.073, 0.1767, 0.4379, 0.2126, 0.4416, 0.25, 0.4416, 0.25, 0.4379, 0.2126, 0.0621, 0.2126, 0.073, 0.1767, 0.073, 0.1767, 0.0621, 0.2126, 0.427, 0.1767, 0.4379, 0.2126, 0.4379, 0.2126, 0.427, 0.1767, 0.05842, 0.25, 0.0621, 0.2126, 0.0621, 0.2126, 0.05842, 0.25, 0.4093, 0.1436, 0.427, 0.1767, 0.427, 0.1767, 0.4093, 0.1436, 0.0621, 0.2874, 0.05842, 0.25, 0.05842, 0.25, 0.0621, 0.2874, 0.3855, 0.1145, 0.4093, 0.1436, 0.4093, 0.1436, 0.3855, 0.1145, 0.073, 0.3233, 0.0621, 0.2874, 0.0621, 0.2874, 0.073, 0.3233, 0.3564, 0.09071, 0.3855, 0.1145, 0.3855, 0.1145, 0.3564, 0.09071, 0.09071, 0.3564, 0.073, 0.3233, 0.073, 0.3233, 0.09071, 0.3564, 0.3233, 0.073, 0.3564, 0.09071, 0.3564, 0.09071, 0.3233, 0.073, 0.2874, 0.4379, 0.25, 0.4416, 0.25, 0.4416, 0.2874, 0.4379, 0.1145, 0.3855, 0.09071, 0.3564, 0.09071, 0.3564, 0.1145, 0.3855, 0.2874, 0.0621, 0.3233, 0.073, 0.3233, 0.073, 0.2874, 0.0621, 0.3233, 0.427, 0.2874, 0.4379, 0.2874, 0.4379, 0.3233, 0.427, 0.1436, 0.4093, 0.1145, 0.3855, 0.1145, 0.3855, 0.1436, 0.4093, 0.25, 0.05842, 0.2874, 0.0621, 0.2874, 0.0621, 0.25, 0.05842, 0.3564, 0.4093, 0.3233, 0.427, 0.3233, 0.427, 0.3564, 0.4093, 0.1767, 0.427, 0.1436, 0.4093, 0.1436, 0.4093, 0.1767, 0.427, 0.2126, 0.0621, 0.25, 0.05842, 0.25, 0.05842, 0.2126, 0.0621, 1.0, 0.5, 0.9688, 0.5, 0.9688, 1.0, 1.0, 1.0, 0.9688, 0.5, 0.9375, 0.5, 0.9375, 1.0, 0.9688, 1.0, 0.9375, 0.5, 0.9062, 0.5, 0.9062, 1.0, 0.9375, 1.0, 0.9062, 0.5, 0.875, 0.5, 0.875, 1.0, 0.9062, 1.0, 0.875, 0.5, 0.8438, 0.5, 0.8438, 1.0, 0.875, 1.0, 0.8438, 0.5, 0.8125, 0.5, 0.8125, 1.0, 0.8438, 1.0, 0.8125, 0.5, 0.7812, 0.5, 0.7812, 1.0, 0.8125, 1.0, 0.7812, 0.5, 0.75, 0.5, 0.75, 1.0, 0.7812, 1.0, 0.75, 0.5, 0.7188, 0.5, 0.7188, 1.0, 0.75, 1.0, 0.7188, 0.5, 0.6875, 0.5, 0.6875, 1.0, 0.7188, 1.0, 0.6875, 0.5, 0.6562, 0.5, 0.6562, 1.0, 0.6875, 1.0, 0.6562, 0.5, 0.625, 0.5, 0.625, 1.0, 0.6562, 1.0, 0.625, 0.5, 0.5938, 0.5, 0.5938, 1.0, 0.625, 1.0, 0.5938, 0.5, 0.5625, 0.5, 0.5625, 1.0, 0.5938, 1.0, 0.5625, 0.5, 0.5312, 0.5, 0.5312, 1.0, 0.5625, 1.0, 0.5312, 0.5, 0.5, 0.5, 0.5, 1.0, 0.5312, 1.0, 0.5, 0.5, 0.4688, 0.5, 0.4688, 1.0, 0.5, 1.0, 0.4688, 0.5, 0.4375, 0.5, 0.4375, 1.0, 0.4688, 1.0, 0.4375, 0.5, 0.4062, 0.5, 0.4062, 1.0, 0.4375, 1.0, 0.4062, 0.5, 0.375, 0.5, 0.375, 1.0, 0.4062, 1.0, 0.375, 0.5, 0.3438, 0.5, 0.3438, 1.0, 0.375, 1.0, 0.3438, 0.5, 0.3125, 0.5, 0.3125, 1.0, 0.3438, 1.0, 0.3125, 0.5, 0.2812, 0.5, 0.2812, 1.0, 0.3125, 1.0, 0.2812, 0.5, 0.25, 0.5, 0.25, 1.0, 0.2812, 1.0, 0.25, 0.5, 0.2188, 0.5, 0.2188, 1.0, 0.25, 1.0, 0.2188, 0.5, 0.1875, 0.5, 0.1875, 1.0, 0.2188, 1.0, 0.1875, 0.5, 0.1562, 0.5, 0.1562, 1.0, 0.1875, 1.0, 0.1562, 0.5, 0.125, 0.5, 0.125, 1.0, 0.1562, 1.0, 0.125, 0.5, 0.09375, 0.5, 0.09375, 1.0, 0.125, 1.0, 0.09375, 0.5, 0.0625, 0.5, 0.0625, 1.0, 0.09375, 1.0, 0.3855, 0.3855, 0.3855, 0.3855, 0.3564, 0.4093, 0.3564, 0.4093, 0.0625, 0.5, 0.03125, 0.5, 0.03125, 1.0, 0.0625, 1.0, 0.03125, 0.5, 0.0, 0.5, 0.0, 1.0, 0.03125, 1.0, 0.75, 0.49, 0.7032, 0.4854, 0.6582, 0.4717, 0.6167, 0.4496, 0.5803, 0.4197, 0.5504, 0.3833, 0.5283, 0.3418, 0.5146, 0.2968, 0.51, 0.25, 0.5146, 0.2032, 0.5283, 0.1582, 0.5504, 0.1167, 0.5803, 0.08029, 0.6167, 0.05045, 0.6582, 0.02827, 0.7032, 0.01461, 0.75, 0.01, 0.7968, 0.01461, 0.8418, 0.02827, 0.8833, 0.05045, 0.9197, 0.08029, 0.9496, 0.1167, 0.9717, 0.1582, 0.9854, 0.2032, 0.99, 0.25, 0.9854, 0.2968, 0.9717, 0.3418, 0.9496, 0.3833, 0.9197, 0.4197, 0.8833, 0.4496, 0.8418, 0.4717, 0.7968, 0.4854, 0.25, 0.4416, 0.25, 0.49, 0.2968, 0.4854, 0.2874, 0.4379, 0.2874, 0.4379, 0.2968, 0.4854, 0.3418, 0.4717, 0.3233, 0.427, 0.3233, 0.427, 0.3418, 0.4717, 0.3833, 0.4496, 0.3564, 0.4093, 0.3564, 0.4093, 0.3833, 0.4496, 0.4197, 0.4197, 0.3855, 0.3855, 0.3855, 0.3855, 0.4197, 0.4197, 0.4496, 0.3833, 0.4093, 0.3564, 0.4093, 0.3564, 0.4496, 0.3833, 0.4717, 0.3418, 0.427, 0.3233, 0.427, 0.3233, 0.4717, 0.3418, 0.4854, 0.2968, 0.4379, 0.2874, 0.4379, 0.2874, 0.4854, 0.2968, 0.49, 0.25, 0.4416, 0.25, 0.4416, 0.25, 0.49, 0.25, 0.4854, 0.2032, 0.4379, 0.2126, 0.4379, 0.2126, 0.4854, 0.2032, 0.4717, 0.1582, 0.427, 0.1767, 0.427, 0.1767, 0.4717, 0.1582, 0.4496, 0.1167, 0.4093, 0.1436, 0.4093, 0.1436, 0.4496, 0.1167, 0.4197, 0.08029, 0.3855, 0.1145, 0.3855, 0.1145, 0.4197, 0.08029, 0.3833, 0.05045, 0.3564, 0.09071, 0.3564, 0.09071, 0.3833, 0.05045, 0.3418, 0.02827, 0.3233, 0.073, 0.3233, 0.073, 0.3418, 0.02827, 0.2968, 0.01461, 0.2874, 0.0621, 0.2874, 0.0621, 0.2968, 0.01461, 0.25, 0.01, 0.25, 0.05842, 0.25, 0.05842, 0.25, 0.01, 0.2032, 0.01461, 0.2126, 0.0621, 0.2126, 0.0621, 0.2032, 0.01461, 0.1582, 0.02827, 0.1767, 0.073, 0.1767, 0.073, 0.1582, 0.02827, 0.1167, 0.05045, 0.1436, 0.09071, 0.1436, 0.09071, 0.1167, 0.05045, 0.08029, 0.08029, 0.1145, 0.1145, 0.1145, 0.1145, 0.08029, 0.08029, 0.05045, 0.1167, 0.09071, 0.1436, 0.09071, 0.1436, 0.05045, 0.1167, 0.02827, 0.1582, 0.073, 0.1767, 0.073, 0.1767, 0.02827, 0.1582, 0.01461, 0.2032, 0.0621, 0.2126, 0.0621, 0.2126, 0.01461, 0.2032, 0.01, 0.25, 0.05842, 0.25, 0.05842, 0.25, 0.01, 0.25, 0.01461, 0.2968, 0.0621, 0.2874, 0.0621, 0.2874, 0.01461, 0.2968, 0.02827, 0.3418, 0.073, 0.3233, 0.073, 0.3233, 0.02827, 0.3418, 0.05045, 0.3833, 0.09071, 0.3564, 0.09071, 0.3564, 0.05045, 0.3833, 0.08029, 0.4197, 0.1145, 0.3855, 0.1145, 0.3855, 0.08029, 0.4197, 0.1167, 0.4496, 0.1436, 0.4093, 0.1436, 0.4093, 0.1167, 0.4496, 0.1582, 0.4717, 0.1767, 0.427, 0.1767, 0.427, 0.1582, 0.4717, 0.2032, 0.4854, 0.2126, 0.4379, 0.2126, 0.4379, 0.2032, 0.4854, 0.25, 0.49, 0.25, 0.4416, 0.2874, 0.4379, 0.3233, 0.427, 0.3564, 0.4093, 0.3855, 0.3855, 0.4093, 0.3564, 0.427, 0.3233, 0.4379, 0.2874, 0.4416, 0.25, 0.4379, 0.2126, 0.427, 0.1767, 0.4093, 0.1436, 0.3855, 0.1145, 0.3564, 0.09071, 0.3233, 0.073, 0.2874, 0.0621, 0.25, 0.05842, 0.2126, 0.0621, 0.1767, 0.073, 0.1436, 0.09071, 0.1145, 0.1145, 0.09071, 0.1436, 0.073, 0.1767, 0.0621, 0.2126, 0.05842, 0.25, 0.0621, 0.2874, 0.073, 0.3233, 0.09071, 0.3564, 0.1145, 0.3855, 0.1436, 0.4093, 0.1767, 0.427, 0.2126, 0.4379, 0.25, 0.4416, 0.2126, 0.4379, 0.2126, 0.4379, 0.1767, 0.427, 0.1767, 0.427, 0.1767, 0.073, 0.1767, 0.073, 0.2126, 0.0621, 0.2126, 0.0621, 0.4093, 0.3564, 0.4093, 0.3564, 0.3855, 0.3855, 0.3855, 0.3855, 0.25, 0.4416, 0.25, 0.4416, 0.2126, 0.4379, 0.2126, 0.4379, 0.1436, 0.09071, 0.1436, 0.09071, 0.1767, 0.073, 0.1767, 0.073, 0.427, 0.3233, 0.427, 0.3233, 0.4093, 0.3564, 0.4093, 0.3564, 0.1145, 0.1145, 0.1145, 0.1145, 0.1436, 0.09071, 0.1436, 0.09071, 0.4379, 0.2874, 0.4379, 0.2874, 0.427, 0.3233, 0.427, 0.3233, 0.09071, 0.1436, 0.09071, 0.1436, 0.1145, 0.1145, 0.1145, 0.1145, 0.4416, 0.25, 0.4416, 0.25, 0.4379, 0.2874, 0.4379, 0.2874, 0.073, 0.1767, 0.073, 0.1767, 0.09071, 0.1436, 0.09071, 0.1436, 0.4379, 0.2126, 0.4379, 0.2126, 0.4416, 0.25, 0.4416, 0.25, 0.0621, 0.2126, 0.0621, 0.2126, 0.073, 0.1767, 0.073, 0.1767, 0.427, 0.1767, 0.427, 0.1767, 0.4379, 0.2126, 0.4379, 0.2126, 0.05842, 0.25, 0.05842, 0.25, 0.0621, 0.2126, 0.0621, 0.2126, 0.4093, 0.1436, 0.4093, 0.1436, 0.427, 0.1767, 0.427, 0.1767, 0.0621, 0.2874, 0.0621, 0.2874, 0.05842, 0.25, 0.05842, 0.25, 0.3855, 0.1145, 0.3855, 0.1145, 0.4093, 0.1436, 0.4093, 0.1436, 0.073, 0.3233, 0.073, 0.3233, 0.0621, 0.2874, 0.0621, 0.2874, 0.3564, 0.09071, 0.3564, 0.09071, 0.3855, 0.1145, 0.3855, 0.1145, 0.09071, 0.3564, 0.09071, 0.3564, 0.073, 0.3233, 0.073, 0.3233, 0.3233, 0.073, 0.3233, 0.073, 0.3564, 0.09071, 0.3564, 0.09071, 0.2874, 0.4379, 0.2874, 0.4379, 0.25, 0.4416, 0.25, 0.4416, 0.1145, 0.3855, 0.1145, 0.3855, 0.09071, 0.3564, 0.09071, 0.3564, 0.2874, 0.0621, 0.2874, 0.0621, 0.3233, 0.073, 0.3233, 0.073, 0.3233, 0.427, 0.3233, 0.427, 0.2874, 0.4379, 0.2874, 0.4379, 0.1436, 0.4093, 0.1436, 0.4093, 0.1145, 0.3855, 0.1145, 0.3855, 0.25, 0.05842, 0.25, 0.05842, 0.2874, 0.0621, 0.2874, 0.0621, 0.3564, 0.4093, 0.3564, 0.4093, 0.3233, 0.427, 0.3233, 0.427, 0.1767, 0.427, 0.1767, 0.427, 0.1436, 0.4093, 0.1436, 0.4093, 0.2126, 0.0621, 0.2126, 0.0621, 0.25, 0.05842, 0.25, 0.05842, 1.0, 0.5, 0.9688, 0.5, 0.9688, 1.0, 1.0, 1.0, 0.9688, 0.5, 0.9375, 0.5, 0.9375, 1.0, 0.9688, 1.0, 0.9375, 0.5, 0.9062, 0.5, 0.9062, 1.0, 0.9375, 1.0, 0.9062, 0.5, 0.875, 0.5, 0.875, 1.0, 0.9062, 1.0, 0.875, 0.5, 0.8438, 0.5, 0.8438, 1.0, 0.875, 1.0, 0.8438, 0.5, 0.8125, 0.5, 0.8125, 1.0, 0.8438, 1.0, 0.8125, 0.5, 0.7812, 0.5, 0.7812, 1.0, 0.8125, 1.0, 0.7812, 0.5, 0.75, 0.5, 0.75, 1.0, 0.7812, 1.0, 0.75, 0.5, 0.7188, 0.5, 0.7188, 1.0, 0.75, 1.0, 0.7188, 0.5, 0.6875, 0.5, 0.6875, 1.0, 0.7188, 1.0, 0.6875, 0.5, 0.6562, 0.5, 0.6562, 1.0, 0.6875, 1.0, 0.6562, 0.5, 0.625, 0.5, 0.625, 1.0, 0.6562, 1.0, 0.625, 0.5, 0.5938, 0.5, 0.5938, 1.0, 0.625, 1.0, 0.5938, 0.5, 0.5625, 0.5, 0.5625, 1.0, 0.5938, 1.0, 0.5625, 0.5, 0.5312, 0.5, 0.5312, 1.0, 0.5625, 1.0, 0.5312, 0.5, 0.5, 0.5, 0.5, 1.0, 0.5312, 1.0, 0.5, 0.5, 0.4688, 0.5, 0.4688, 1.0, 0.5, 1.0, 0.4688, 0.5, 0.4375, 0.5, 0.4375, 1.0, 0.4688, 1.0, 0.4375, 0.5, 0.4062, 0.5, 0.4062, 1.0, 0.4375, 1.0, 0.4062, 0.5, 0.375, 0.5, 0.375, 1.0, 0.4062, 1.0, 0.375, 0.5, 0.3438, 0.5, 0.3438, 1.0, 0.375, 1.0, 0.3438, 0.5, 0.3125, 0.5, 0.3125, 1.0, 0.3438, 1.0, 0.3125, 0.5, 0.2812, 0.5, 0.2812, 1.0, 0.3125, 1.0, 0.2812, 0.5, 0.25, 0.5, 0.25, 1.0, 0.2812, 1.0, 0.25, 0.5, 0.2188, 0.5, 0.2188, 1.0, 0.25, 1.0, 0.2188, 0.5, 0.1875, 0.5, 0.1875, 1.0, 0.2188, 1.0, 0.1875, 0.5, 0.1562, 0.5, 0.1562, 1.0, 0.1875, 1.0, 0.1562, 0.5, 0.125, 0.5, 0.125, 1.0, 0.1562, 1.0, 0.125, 0.5, 0.09375, 0.5, 0.09375, 1.0, 0.125, 1.0, 0.09375, 0.5, 0.0625, 0.5, 0.0625, 1.0, 0.09375, 1.0, 0.3855, 0.3855, 0.3855, 0.3855, 0.3564, 0.4093, 0.3564, 0.4093, 0.0625, 0.5, 0.03125, 0.5, 0.03125, 1.0, 0.0625, 1.0, 0.03125, 0.5, 0.0, 0.5, 0.0, 1.0, 0.03125, 1.0, 0.75, 0.49, 0.7032, 0.4854, 0.6582, 0.4717, 0.6167, 0.4496, 0.5803, 0.4197, 0.5504, 0.3833, 0.5283, 0.3418, 0.5146, 0.2968, 0.51, 0.25, 0.5146, 0.2032, 0.5283, 0.1582, 0.5504, 0.1167, 0.5803, 0.08029, 0.6167, 0.05045, 0.6582, 0.02827, 0.7032, 0.01461, 0.75, 0.01, 0.7968, 0.01461, 0.8418, 0.02827, 0.8833, 0.05045, 0.9197, 0.08029, 0.9496, 0.1167, 0.9717, 0.1582, 0.9854, 0.2032, 0.99, 0.25, 0.9854, 0.2968, 0.9717, 0.3418, 0.9496, 0.3833, 0.9197, 0.4197, 0.8833, 0.4496, 0.8418, 0.4717, 0.7968, 0.4854, 0.25, 0.4416, 0.25, 0.49, 0.2968, 0.4854, 0.2874, 0.4379, 0.2874, 0.4379, 0.2968, 0.4854, 0.3418, 0.4717, 0.3233, 0.427, 0.3233, 0.427, 0.3418, 0.4717, 0.3833, 0.4496, 0.3564, 0.4093, 0.3564, 0.4093, 0.3833, 0.4496, 0.4197, 0.4197, 0.3855, 0.3855, 0.3855, 0.3855, 0.4197, 0.4197, 0.4496, 0.3833, 0.4093, 0.3564, 0.4093, 0.3564, 0.4496, 0.3833, 0.4717, 0.3418, 0.427, 0.3233, 0.427, 0.3233, 0.4717, 0.3418, 0.4854, 0.2968, 0.4379, 0.2874, 0.4379, 0.2874, 0.4854, 0.2968, 0.49, 0.25, 0.4416, 0.25, 0.4416, 0.25, 0.49, 0.25, 0.4854, 0.2032, 0.4379, 0.2126, 0.4379, 0.2126, 0.4854, 0.2032, 0.4717, 0.1582, 0.427, 0.1767, 0.427, 0.1767, 0.4717, 0.1582, 0.4496, 0.1167, 0.4093, 0.1436, 0.4093, 0.1436, 0.4496, 0.1167, 0.4197, 0.08029, 0.3855, 0.1145, 0.3855, 0.1145, 0.4197, 0.08029, 0.3833, 0.05045, 0.3564, 0.09071, 0.3564, 0.09071, 0.3833, 0.05045, 0.3418, 0.02827, 0.3233, 0.073, 0.3233, 0.073, 0.3418, 0.02827, 0.2968, 0.01461, 0.2874, 0.0621, 0.2874, 0.0621, 0.2968, 0.01461, 0.25, 0.01, 0.25, 0.05842, 0.25, 0.05842, 0.25, 0.01, 0.2032, 0.01461, 0.2126, 0.0621, 0.2126, 0.0621, 0.2032, 0.01461, 0.1582, 0.02827, 0.1767, 0.073, 0.1767, 0.073, 0.1582, 0.02827, 0.1167, 0.05045, 0.1436, 0.09071, 0.1436, 0.09071, 0.1167, 0.05045, 0.08029, 0.08029, 0.1145, 0.1145, 0.1145, 0.1145, 0.08029, 0.08029, 0.05045, 0.1167, 0.09071, 0.1436, 0.09071, 0.1436, 0.05045, 0.1167, 0.02827, 0.1582, 0.073, 0.1767, 0.073, 0.1767, 0.02827, 0.1582, 0.01461, 0.2032, 0.0621, 0.2126, 0.0621, 0.2126, 0.01461, 0.2032, 0.01, 0.25, 0.05842, 0.25, 0.05842, 0.25, 0.01, 0.25, 0.01461, 0.2968, 0.0621, 0.2874, 0.0621, 0.2874, 0.01461, 0.2968, 0.02827, 0.3418, 0.073, 0.3233, 0.073, 0.3233, 0.02827, 0.3418, 0.05045, 0.3833, 0.09071, 0.3564, 0.09071, 0.3564, 0.05045, 0.3833, 0.08029, 0.4197, 0.1145, 0.3855, 0.1145, 0.3855, 0.08029, 0.4197, 0.1167, 0.4496, 0.1436, 0.4093, 0.1436, 0.4093, 0.1167, 0.4496, 0.1582, 0.4717, 0.1767, 0.427, 0.1767, 0.427, 0.1582, 0.4717, 0.2032, 0.4854, 0.2126, 0.4379, 0.2126, 0.4379, 0.2032, 0.4854, 0.25, 0.49, 0.25, 0.4416, 0.2874, 0.4379, 0.3233, 0.427, 0.3564, 0.4093, 0.3855, 0.3855, 0.4093, 0.3564, 0.427, 0.3233, 0.4379, 0.2874, 0.4416, 0.25, 0.4379, 0.2126, 0.427, 0.1767, 0.4093, 0.1436, 0.3855, 0.1145, 0.3564, 0.09071, 0.3233, 0.073, 0.2874, 0.0621, 0.25, 0.05842, 0.2126, 0.0621, 0.1767, 0.073, 0.1436, 0.09071, 0.1145, 0.1145, 0.09071, 0.1436, 0.073, 0.1767, 0.0621, 0.2126, 0.05842, 0.25, 0.0621, 0.2874, 0.073, 0.3233, 0.09071, 0.3564, 0.1145, 0.3855, 0.1436, 0.4093, 0.1767, 0.427, 0.2126, 0.4379, 0.25, 0.4416, 0.2126, 0.4379, 0.2126, 0.4379, 0.1767, 0.427, 0.1767, 0.427, 0.1767, 0.073, 0.1767, 0.073, 0.2126, 0.0621, 0.2126, 0.0621, 0.4093, 0.3564, 0.4093, 0.3564, 0.3855, 0.3855, 0.3855, 0.3855, 0.25, 0.4416, 0.25, 0.4416, 0.2126, 0.4379, 0.2126, 0.4379, 0.1436, 0.09071, 0.1436, 0.09071, 0.1767, 0.073, 0.1767, 0.073, 0.427, 0.3233, 0.427, 0.3233, 0.4093, 0.3564, 0.4093, 0.3564, 0.1145, 0.1145, 0.1145, 0.1145, 0.1436, 0.09071, 0.1436, 0.09071, 0.4379, 0.2874, 0.4379, 0.2874, 0.427, 0.3233, 0.427, 0.3233, 0.09071, 0.1436, 0.09071, 0.1436, 0.1145, 0.1145, 0.1145, 0.1145, 0.4416, 0.25, 0.4416, 0.25, 0.4379, 0.2874, 0.4379, 0.2874, 0.073, 0.1767, 0.073, 0.1767, 0.09071, 0.1436, 0.09071, 0.1436, 0.4379, 0.2126, 0.4379, 0.2126, 0.4416, 0.25, 0.4416, 0.25, 0.0621, 0.2126, 0.0621, 0.2126, 0.073, 0.1767, 0.073, 0.1767, 0.427, 0.1767, 0.427, 0.1767, 0.4379, 0.2126, 0.4379, 0.2126, 0.05842, 0.25, 0.05842, 0.25, 0.0621, 0.2126, 0.0621, 0.2126, 0.4093, 0.1436, 0.4093, 0.1436, 0.427, 0.1767, 0.427, 0.1767, 0.0621, 0.2874, 0.0621, 0.2874, 0.05842, 0.25, 0.05842, 0.25, 0.3855, 0.1145, 0.3855, 0.1145, 0.4093, 0.1436, 0.4093, 0.1436, 0.073, 0.3233, 0.073, 0.3233, 0.0621, 0.2874, 0.0621, 0.2874, 0.3564, 0.09071, 0.3564, 0.09071, 0.3855, 0.1145, 0.3855, 0.1145, 0.09071, 0.3564, 0.09071, 0.3564, 0.073, 0.3233, 0.073, 0.3233, 0.3233, 0.073, 0.3233, 0.073, 0.3564, 0.09071, 0.3564, 0.09071, 0.2874, 0.4379, 0.2874, 0.4379, 0.25, 0.4416, 0.25, 0.4416, 0.1145, 0.3855, 0.1145, 0.3855, 0.09071, 0.3564, 0.09071, 0.3564, 0.2874, 0.0621, 0.2874, 0.0621, 0.3233, 0.073, 0.3233, 0.073, 0.3233, 0.427, 0.3233, 0.427, 0.2874, 0.4379, 0.2874, 0.4379, 0.1436, 0.4093, 0.1436, 0.4093, 0.1145, 0.3855, 0.1145, 0.3855, 0.25, 0.05842, 0.25, 0.05842, 0.2874, 0.0621, 0.2874, 0.0621, 0.3564, 0.4093, 0.3564, 0.4093, 0.3233, 0.427, 0.3233, 0.427, 0.1767, 0.427, 0.1767, 0.427, 0.1436, 0.4093, 0.1436, 0.4093, 0.2126, 0.0621, 0.2126, 0.0621, 0.25, 0.05842, 0.25, 0.05842, 1.0, 0.5, 1.0, 1.0, 0.9688, 1.0, 0.9688, 0.5, 0.9688, 0.5, 0.9688, 1.0, 0.9375, 1.0, 0.9375, 0.5, 0.9375, 0.5, 0.9375, 1.0, 0.9062, 1.0, 0.9062, 0.5, 0.9062, 0.5, 0.9062, 1.0, 0.875, 1.0, 0.875, 0.5, 0.875, 0.5, 0.875, 1.0, 0.8438, 1.0, 0.8438, 0.5, 0.8438, 0.5, 0.8438, 1.0, 0.8125, 1.0, 0.8125, 0.5, 0.8125, 0.5, 0.8125, 1.0, 0.7812, 1.0, 0.7812, 0.5, 0.7812, 0.5, 0.7812, 1.0, 0.75, 1.0, 0.75, 0.5, 0.75, 0.5, 0.75, 1.0, 0.7188, 1.0, 0.7188, 0.5, 0.7188, 0.5, 0.7188, 1.0, 0.6875, 1.0, 0.6875, 0.5, 0.6875, 0.5, 0.6875, 1.0, 0.6562, 1.0, 0.6562, 0.5, 0.6562, 0.5, 0.6562, 1.0, 0.625, 1.0, 0.625, 0.5, 0.625, 0.5, 0.625, 1.0, 0.5938, 1.0, 0.5938, 0.5, 0.5938, 0.5, 0.5938, 1.0, 0.5625, 1.0, 0.5625, 0.5, 0.5625, 0.5, 0.5625, 1.0, 0.5312, 1.0, 0.5312, 0.5, 0.5312, 0.5, 0.5312, 1.0, 0.5, 1.0, 0.5, 0.5, 0.5, 0.5, 0.5, 1.0, 0.4688, 1.0, 0.4688, 0.5, 0.4688, 0.5, 0.4688, 1.0, 0.4375, 1.0, 0.4375, 0.5, 0.4375, 0.5, 0.4375, 1.0, 0.4062, 1.0, 0.4062, 0.5, 0.4062, 0.5, 0.4062, 1.0, 0.375, 1.0, 0.375, 0.5, 0.375, 0.5, 0.375, 1.0, 0.3438, 1.0, 0.3438, 0.5, 0.3438, 0.5, 0.3438, 1.0, 0.3125, 1.0, 0.3125, 0.5, 0.3125, 0.5, 0.3125, 1.0, 0.2812, 1.0, 0.2812, 0.5, 0.2812, 0.5, 0.2812, 1.0, 0.25, 1.0, 0.25, 0.5, 0.25, 0.5, 0.25, 1.0, 0.2188, 1.0, 0.2188, 0.5, 0.2188, 0.5, 0.2188, 1.0, 0.1875, 1.0, 0.1875, 0.5, 0.1875, 0.5, 0.1875, 1.0, 0.1562, 1.0, 0.1562, 0.5, 0.1562, 0.5, 0.1562, 1.0, 0.125, 1.0, 0.125, 0.5, 0.125, 0.5, 0.125, 1.0, 0.09375, 1.0, 0.09375, 0.5, 0.09375, 0.5, 0.09375, 1.0, 0.0625, 1.0, 0.0625, 0.5, 0.3855, 0.3855, 0.3564, 0.4093, 0.3564, 0.4093, 0.3855, 0.3855, 0.0625, 0.5, 0.0625, 1.0, 0.03125, 1.0, 0.03125, 0.5, 0.03125, 0.5, 0.03125, 1.0, 0.0, 1.0, 0.0, 0.5, 0.75, 0.49, 0.7968, 0.4854, 0.8418, 0.4717, 0.8833, 0.4496, 0.9197, 0.4197, 0.9496, 0.3833, 0.9717, 0.3418, 0.9854, 0.2968, 0.99, 0.25, 0.9854, 0.2032, 0.9717, 0.1582, 0.9496, 0.1167, 0.9197, 0.08029, 0.8833, 0.05045, 0.8418, 0.02827, 0.7968, 0.01461, 0.75, 0.01, 0.7032, 0.01461, 0.6582, 0.02827, 0.6167, 0.05045, 0.5803, 0.08029, 0.5504, 0.1167, 0.5283, 0.1582, 0.5146, 0.2032, 0.51, 0.25, 0.5146, 0.2968, 0.5283, 0.3418, 0.5504, 0.3833, 0.5803, 0.4197, 0.6167, 0.4496, 0.6582, 0.4717, 0.7032, 0.4854, 0.25, 0.4416, 0.2874, 0.4379, 0.2968, 0.4854, 0.25, 0.49, 0.2874, 0.4379, 0.3233, 0.427, 0.3418, 0.4717, 0.2968, 0.4854, 0.3233, 0.427, 0.3564, 0.4093, 0.3833, 0.4496, 0.3418, 0.4717, 0.3564, 0.4093, 0.3855, 0.3855, 0.4197, 0.4197, 0.3833, 0.4496, 0.3855, 0.3855, 0.4093, 0.3564, 0.4496, 0.3833, 0.4197, 0.4197, 0.4093, 0.3564, 0.427, 0.3233, 0.4717, 0.3418, 0.4496, 0.3833, 0.427, 0.3233, 0.4379, 0.2874, 0.4854, 0.2968, 0.4717, 0.3418, 0.4379, 0.2874, 0.4416, 0.25, 0.49, 0.25, 0.4854, 0.2968, 0.4416, 0.25, 0.4379, 0.2126, 0.4854, 0.2032, 0.49, 0.25, 0.4379, 0.2126, 0.427, 0.1767, 0.4717, 0.1582, 0.4854, 0.2032, 0.427, 0.1767, 0.4093, 0.1436, 0.4496, 0.1167, 0.4717, 0.1582, 0.4093, 0.1436, 0.3855, 0.1145, 0.4197, 0.08029, 0.4496, 0.1167, 0.3855, 0.1145, 0.3564, 0.09071, 0.3833, 0.05045, 0.4197, 0.08029, 0.3564, 0.09071, 0.3233, 0.073, 0.3418, 0.02827, 0.3833, 0.05045, 0.3233, 0.073, 0.2874, 0.0621, 0.2968, 0.01461, 0.3418, 0.02827, 0.2874, 0.0621, 0.25, 0.05842, 0.25, 0.01, 0.2968, 0.01461, 0.25, 0.05842, 0.2126, 0.0621, 0.2032, 0.01461, 0.25, 0.01, 0.2126, 0.0621, 0.1767, 0.073, 0.1582, 0.02827, 0.2032, 0.01461, 0.1767, 0.073, 0.1436, 0.09071, 0.1167, 0.05045, 0.1582, 0.02827, 0.1436, 0.09071, 0.1145, 0.1145, 0.08029, 0.08029, 0.1167, 0.05045, 0.1145, 0.1145, 0.09071, 0.1436, 0.05045, 0.1167, 0.08029, 0.08029, 0.09071, 0.1436, 0.073, 0.1767, 0.02827, 0.1582, 0.05045, 0.1167, 0.073, 0.1767, 0.0621, 0.2126, 0.01461, 0.2032, 0.02827, 0.1582, 0.0621, 0.2126, 0.05842, 0.25, 0.01, 0.25, 0.01461, 0.2032, 0.05842, 0.25, 0.0621, 0.2874, 0.01461, 0.2968, 0.01, 0.25, 0.0621, 0.2874, 0.073, 0.3233, 0.02827, 0.3418, 0.01461, 0.2968, 0.073, 0.3233, 0.09071, 0.3564, 0.05045, 0.3833, 0.02827, 0.3418, 0.09071, 0.3564, 0.1145, 0.3855, 0.08029, 0.4197, 0.05045, 0.3833, 0.1145, 0.3855, 0.1436, 0.4093, 0.1167, 0.4496, 0.08029, 0.4197, 0.1436, 0.4093, 0.1767, 0.427, 0.1582, 0.4717, 0.1167, 0.4496, 0.1767, 0.427, 0.2126, 0.4379, 0.2032, 0.4854, 0.1582, 0.4717, 0.2126, 0.4379, 0.25, 0.4416, 0.25, 0.49, 0.2032, 0.4854, 0.2874, 0.4379, 0.25, 0.4416, 0.2126, 0.4379, 0.1767, 0.427, 0.1436, 0.4093, 0.1145, 0.3855, 0.09071, 0.3564, 0.073, 0.3233, 0.0621, 0.2874, 0.05842, 0.25, 0.0621, 0.2126, 0.073, 0.1767, 0.09071, 0.1436, 0.1145, 0.1145, 0.1436, 0.09071, 0.1767, 0.073, 0.2126, 0.0621, 0.25, 0.05842, 0.2874, 0.0621, 0.3233, 0.073, 0.3564, 0.09071, 0.3855, 0.1145, 0.4093, 0.1436, 0.427, 0.1767, 0.4379, 0.2126, 0.4416, 0.25, 0.4379, 0.2874, 0.427, 0.3233, 0.4093, 0.3564, 0.3855, 0.3855, 0.3564, 0.4093, 0.3233, 0.427, 0.2126, 0.4379, 0.1767, 0.427, 0.1767, 0.427, 0.2126, 0.4379, 0.1767, 0.073, 0.2126, 0.0621, 0.2126, 0.0621, 0.1767, 0.073, 0.4093, 0.3564, 0.3855, 0.3855, 0.3855, 0.3855, 0.4093, 0.3564, 0.25, 0.4416, 0.2126, 0.4379, 0.2126, 0.4379, 0.25, 0.4416, 0.1436, 0.09071, 0.1767, 0.073, 0.1767, 0.073, 0.1436, 0.09071, 0.427, 0.3233, 0.4093, 0.3564, 0.4093, 0.3564, 0.427, 0.3233, 0.1145, 0.1145, 0.1436, 0.09071, 0.1436, 0.09071, 0.1145, 0.1145, 0.4379, 0.2874, 0.427, 0.3233, 0.427, 0.3233, 0.4379, 0.2874, 0.09071, 0.1436, 0.1145, 0.1145, 0.1145, 0.1145, 0.09071, 0.1436, 0.4416, 0.25, 0.4379, 0.2874, 0.4379, 0.2874, 0.4416, 0.25, 0.073, 0.1767, 0.09071, 0.1436, 0.09071, 0.1436, 0.073, 0.1767, 0.4379, 0.2126, 0.4416, 0.25, 0.4416, 0.25, 0.4379, 0.2126, 0.0621, 0.2126, 0.073, 0.1767, 0.073, 0.1767, 0.0621, 0.2126, 0.427, 0.1767, 0.4379, 0.2126, 0.4379, 0.2126, 0.427, 0.1767, 0.05842, 0.25, 0.0621, 0.2126, 0.0621, 0.2126, 0.05842, 0.25, 0.4093, 0.1436, 0.427, 0.1767, 0.427, 0.1767, 0.4093, 0.1436, 0.0621, 0.2874, 0.05842, 0.25, 0.05842, 0.25, 0.0621, 0.2874, 0.3855, 0.1145, 0.4093, 0.1436, 0.4093, 0.1436, 0.3855, 0.1145, 0.073, 0.3233, 0.0621, 0.2874, 0.0621, 0.2874, 0.073, 0.3233, 0.3564, 0.09071, 0.3855, 0.1145, 0.3855, 0.1145, 0.3564, 0.09071, 0.09071, 0.3564, 0.073, 0.3233, 0.073, 0.3233, 0.09071, 0.3564, 0.3233, 0.073, 0.3564, 0.09071, 0.3564, 0.09071, 0.3233, 0.073, 0.2874, 0.4379, 0.25, 0.4416, 0.25, 0.4416, 0.2874, 0.4379, 0.1145, 0.3855, 0.09071, 0.3564, 0.09071, 0.3564, 0.1145, 0.3855, 0.2874, 0.0621, 0.3233, 0.073, 0.3233, 0.073, 0.2874, 0.0621, 0.3233, 0.427, 0.2874, 0.4379, 0.2874, 0.4379, 0.3233, 0.427, 0.1436, 0.4093, 0.1145, 0.3855, 0.1145, 0.3855, 0.1436, 0.4093, 0.25, 0.05842, 0.2874, 0.0621, 0.2874, 0.0621, 0.25, 0.05842, 0.3564, 0.4093, 0.3233, 0.427, 0.3233, 0.427, 0.3564, 0.4093, 0.1767, 0.427, 0.1436, 0.4093, 0.1436, 0.4093, 0.1767, 0.427, 0.2126, 0.0621, 0.25, 0.05842, 0.25, 0.05842, 0.2126, 0.0621])
me_cylinder.use_remesh_fix_poles = True
me_cylinder.use_remesh_preserve_attributes = False
me_cylinder.update()

# ---- objects
ob_cube = bpy.data.objects.new('Cube', me_cube)
ob_cylinder = bpy.data.objects.new('Cylinder', me_cylinder)

# ---- transforms, parenting, visibility, modifiers, constraints
ob_cube.location = (0.0, 0.0, 0.0)
ob_cube.lock_rotations_4d = False
ob_cube.empty_display_type = 'ARROWS'
ob_cube.lineart.crease_threshold = 0.0
ob_cylinder.location = (0.0, 0.0, 0.0)
ob_cylinder.rotation_euler = (-1.344e-07, 1.571, 0.0)

# ---- collection membership
col_collection.objects.link(ob_cube)
col_collection.objects.link(ob_cylinder)

# ---- scene / render settings (as saved in the file)
scene.frame_start = 1; scene.frame_end = 250; scene.frame_set(1)
scene.render.engine = 'BLENDER_EEVEE_NEXT'
scene.cycles.use_denoising = False
scene.cycles.samples = 128
scene.cycles.sampling_pattern = 'TABULATED_SOBOL'
scene.cycles.use_adaptive_sampling = False
scene.cycles.use_light_tree = False
scene.view_settings.view_transform = 'Filmic'
bpy.context.view_layer.update()

# ---- added for rendering (the .blend has no active camera and no usable light): camera, sun
cam_auto = bpy.data.cameras.new('AutoCamera')
cam_auto.lens = 50.0
cam_auto.sensor_width = 36.0
cam_auto.clip_end = 1000.0
ob_auto_camera = bpy.data.objects.new('AutoCamera', cam_auto)
scene.collection.objects.link(ob_auto_camera)
ob_auto_camera.location = (8.6976, -10.3357, 7.28144)
ob_auto_camera.rotation_euler = (1.09748, -7.21219e-08, 0.694738)
scene.camera = ob_auto_camera
light_auto_sun = bpy.data.lights.new('AutoSun', 'SUN')
light_auto_sun.energy = 3.0
light_auto_sun.angle = 0.0523599
ob_auto_sun = bpy.data.objects.new('AutoSun', light_auto_sun)
scene.collection.objects.link(ob_auto_sun)
ob_auto_sun.rotation_euler = (0.872665, 0.174533, 0.523599)
bpy.context.view_layer.update()
